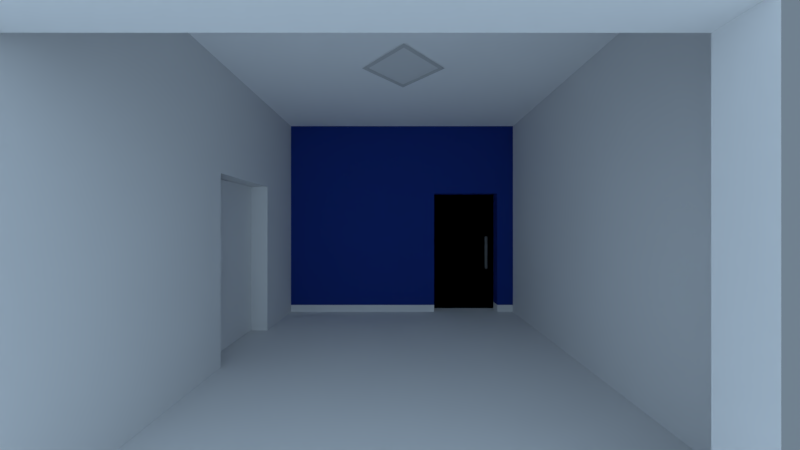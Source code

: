 # Source: game1.blend  (saved by Blender 2.79.7; exported with 4.5.12 LTS)
import bpy
from mathutils import Matrix  # noqa: F401  (used for matrix-valued properties, if any)

bpy.ops.wm.read_factory_settings(use_empty=True)
scene = bpy.context.scene
scene.name = 'Scene'

# ---- collections
col_collection_1_001 = bpy.data.collections.new('Collection 1.001'); scene.collection.children.link(col_collection_1_001)

# ---- materials (node trees are filled in below, after node groups)
mat_escritorio_pis = bpy.data.materials.new('escritorio_pis')
mat_escritorio_pis.alpha_threshold = 0.0
mat_escritorio_pis.use_transparent_shadow = False
mat_escritorio_pis.roughness = 0.5
mat_escritorio_pis.specular_intensity = 0.0
mat_escritorio_parede_externa = bpy.data.materials.new('escritorio_parede_externa')
mat_escritorio_parede_externa.alpha_threshold = 0.0
mat_escritorio_parede_externa.use_transparent_shadow = False
mat_escritorio_parede_externa.diffuse_color = (0.2765, 0.2765, 0.2765, 1.0)
mat_escritorio_parede_externa.roughness = 0.5
mat_escritorio_forro = bpy.data.materials.new('escritorio_forro')
mat_escritorio_forro.alpha_threshold = 0.0
mat_escritorio_forro.use_transparent_shadow = False
mat_escritorio_forro.preview_render_type = 'FLAT'
mat_escritorio_forro.diffuse_color = (1.0, 1.0, 1.0, 1.0)
mat_escritorio_forro.roughness = 0.5
mat_escritorio_forro.specular_intensity = 0.0
mat_escritorio_azul = bpy.data.materials.new('escritorio_azul')
mat_escritorio_azul.alpha_threshold = 0.0
mat_escritorio_azul.use_transparent_shadow = False
mat_escritorio_azul.diffuse_color = (0.01357, 0.03833, 0.2396, 1.0)
mat_escritorio_azul.roughness = 0.5
mat_escritorio_azul.specular_intensity = 0.2903
mat_escritorio_parede_interna = bpy.data.materials.new('escritorio_parede_interna')
mat_escritorio_parede_interna.alpha_threshold = 0.0
mat_escritorio_parede_interna.use_transparent_shadow = False
mat_escritorio_parede_interna.preview_render_type = 'FLAT'
mat_escritorio_parede_interna.roughness = 0.5
mat_escritorio_piso = bpy.data.materials.new('escritorio_piso')
mat_escritorio_piso.alpha_threshold = 0.0
mat_escritorio_piso.use_transparent_shadow = False
mat_escritorio_piso.roughness = 0.5
mat_porta_escritorio_normal = bpy.data.materials.new('porta_escritorio_normal')
mat_porta_escritorio_normal.alpha_threshold = 0.0
mat_porta_escritorio_normal.use_transparent_shadow = False
mat_porta_escritorio_normal.roughness = 0.5
mat_escritorio_porta_delizante_dr = bpy.data.materials.new('escritorio_porta_delizante_dr')
mat_escritorio_porta_delizante_dr.alpha_threshold = 0.0
mat_escritorio_porta_delizante_dr.use_transparent_shadow = False
mat_escritorio_porta_delizante_dr.diffuse_color = (0.0, 0.0, 0.0, 1.0)
mat_escritorio_porta_delizante_dr.roughness = 0.5
mat_puxador = bpy.data.materials.new('puxador')
mat_puxador.alpha_threshold = 0.0
mat_puxador.use_transparent_shadow = False
mat_puxador.diffuse_color = (0.147, 0.147, 0.147, 1.0)
mat_puxador.roughness = 0.5
mat_puxador.specular_intensity = 1.0
mat_escritorio_luminaria = bpy.data.materials.new('escritorio_luminaria')
mat_escritorio_luminaria.alpha_threshold = 0.0
mat_escritorio_luminaria.use_transparent_shadow = False
mat_escritorio_luminaria.diffuse_color = (0.6098, 0.6098, 0.6098, 1.0)
mat_escritorio_luminaria.roughness = 0.5
mat_escritorio_luminaria_branco = bpy.data.materials.new('escritorio_luminaria_branco')
mat_escritorio_luminaria_branco.alpha_threshold = 0.0
mat_escritorio_luminaria_branco.use_transparent_shadow = False
mat_escritorio_luminaria_branco.roughness = 0.5
mat_escritorio_luminaria_branco.specular_intensity = 1.0
mat_material = bpy.data.materials.new('Material')
mat_material.alpha_threshold = 0.0
mat_material.use_transparent_shadow = False
mat_material.diffuse_color = (0.8, 0.7599, 0.0, 1.0)
mat_material.roughness = 0.5
mat_ground = bpy.data.materials.new('Ground')
mat_ground.alpha_threshold = 0.0
mat_ground.use_transparent_shadow = False
mat_ground.diffuse_color = (0.02215, 0.02215, 0.02215, 1.0)
mat_ground.roughness = 0.5
mat_ground.line_color = (0.0, 0.0, 0.0, 1.0)
mat_cube = bpy.data.materials.new('Cube')
mat_cube.alpha_threshold = 0.0
mat_cube.use_transparent_shadow = False
mat_cube.diffuse_color = (0.1, 0.2, 0.8, 1.0)
mat_cube.roughness = 0.5
mat_cube.line_color = (0.0, 0.0, 0.0, 1.0)

# ---- material node trees

# ---- world
world_world = bpy.data.worlds.new('World'); scene.world = world_world
world_world.color = (0.5853, 0.7879, 1.0)
world_world.use_sun_shadow = False
world_world.sun_shadow_jitter_overblur = 0.0

# ---- cameras
cam_camera = bpy.data.cameras.new('Camera')
cam_camera.clip_end = 100.0
cam_camera.lens = 12.0
cam_camera.sensor_width = 32.0
cam_camera.sensor_height = 18.0
cam_camera.ortho_scale = 7.314
cam_camera.dof.focus_distance = 0.0
cam_camera.dof.aperture_fstop = 128.0

# ---- lights
light_sun_001 = bpy.data.lights.new('Sun.001', 'SUN')
light_sun_001.transmission_factor = 0.0
light_sun_001.angle = 0.1993
light_sun_001.energy = 1.0
light_sun_001.shadow_buffer_clip_start = 0.5
light_sun_001.shadow_soft_size = 0.1
light_sun_001.shadow_cascade_max_distance = 1000.0
light_point = bpy.data.lights.new('Point', 'SPOT')
light_point.transmission_factor = 0.0
light_point.energy = 1000.0
light_point.shadow_buffer_clip_start = 0.5
light_point.shadow_soft_size = 0.1
light_point.shadow_maximum_resolution = 0.006
light_point.use_absolute_resolution = True
light_point.use_square = True
light_point.spot_blend = 0.0
light_point.spot_size = 3.054
light_sun = bpy.data.lights.new('Sun', 'SPOT')
light_sun.transmission_factor = 0.0
light_sun.cutoff_distance = 45.0
light_sun.energy = 250.0
light_sun.shadow_buffer_clip_start = 1.001
light_sun.shadow_soft_size = 0.1
light_sun.shadow_maximum_resolution = 0.006
light_sun.use_absolute_resolution = True
light_sun.use_square = True
light_sun.spot_blend = 1.0
light_sun.spot_size = 3.054
light_lamp_002 = bpy.data.lights.new('Lamp.002', 'SUN')
light_lamp_002.transmission_factor = 0.0
light_lamp_002.cutoff_distance = 30.0
light_lamp_002.angle = 0.1993
light_lamp_002.energy = 1.0
light_lamp_002.shadow_buffer_clip_start = 1.001
light_lamp_002.shadow_soft_size = 0.1
light_lamp_002.shadow_cascade_max_distance = 1000.0

# ---- meshes
me_plane_001 = bpy.data.meshes.new('Plane.001')
me_plane_001.from_pydata([(0.06486, 0.03565, 0.0), (-0.06377, 0.03565, 0.0), (0.06486, -0.03565, 0.0), (-0.06377, -0.03565, 0.0), (-0.001648, -0.03565, 0.0), (-0.001648, 0.03565, 0.0), (-0.06377, 0.001043, 0.0), (0.06486, 0.001043, 0.0), (-0.06377, -0.0007423, 0.0), (-0.06006, 0.001043, 0.0), (-0.06006, -0.03359, 0.0), (-0.001648, -0.03359, 0.0), (0.06115, -0.03359, 0.0), (0.06115, 0.001043, 0.0), (0.06115, 0.03359, 0.0), (-0.001648, 0.03359, 0.0), (-0.06006, 0.03359, 0.0), (-0.001648, 0.001043, 0.0), (0.06486, -0.0007423, 0.0), (-0.06006, -0.0007423, 0.0), (0.06115, -0.0007423, 0.0), (-0.001648, -0.0007423, 0.0), (0.002642, -0.03565, 0.0), (0.002642, 0.03565, 0.0), (0.002642, -0.03359, 0.0), (0.002642, 0.03359, 0.0), (0.002642, 0.001043, 0.0), (0.002642, -0.0007423, 0.0), (-0.06377, -0.0007423, 3.205), (-0.06377, -0.03565, 3.205), (0.002642, -0.03565, 3.205), (0.06486, -0.03565, 3.205), (0.06486, 0.001043, 3.205), (0.06486, 0.03565, 3.205), (-0.001648, 0.03565, 3.205), (-0.06377, 0.03565, 3.205), (-0.001648, -0.03565, 3.205), (0.002642, 0.03565, 3.205), (0.06115, -0.03359, 3.205), (0.06115, -0.0007423, 3.205), (-0.06377, 0.001043, 3.205), (0.06486, -0.0007423, 3.205), (-0.06006, 0.001043, 3.205), (-0.06006, -0.0007423, 3.205), (-0.06006, -0.03359, 3.205), (0.002642, -0.03359, 3.205), (0.06115, 0.001043, 3.205), (0.06115, 0.03359, 3.205), (-0.001648, 0.03359, 3.205), (-0.06006, 0.03359, 3.205), (-0.001648, -0.03359, 3.205), (0.002642, 0.03359, 3.205), (-0.001648, 0.001043, 3.205), (-0.001648, -0.0007423, 3.205), (0.002642, 0.001043, 3.205), (0.002642, -0.0007423, 3.205), (-0.001648, 0.03565, 2.348), (-0.05132, 0.03565, 0.0), (-0.05132, 0.03565, 2.348), (-0.001648, 0.03359, 2.348), (-0.05132, 0.03359, 0.0), (-0.05132, 0.03359, 2.348), (-0.001648, 0.008825, 0.0), (-0.001648, 0.01819, 0.0), (-0.001648, 0.01819, 2.041), (-0.001648, 0.008825, 2.041), (0.002642, 0.008825, 0.0), (0.002642, 0.01819, 0.0), (0.002642, 0.01819, 2.041), (0.002642, 0.008825, 2.041), (-0.03931, 0.001043, 0.0), (-0.05594, 0.001043, 0.0), (-0.03931, 0.001043, 2.041), (-0.05594, 0.001043, 2.041), (-0.03931, -0.0007423, 0.0), (-0.05594, -0.0007423, 0.0), (-0.03931, -0.0007423, 2.041), (-0.05594, -0.0007423, 2.041), (-0.001648, -0.02453, 0.0), (-0.001648, -0.01517, 0.0), (-0.001648, -0.01517, 2.041), (-0.001648, -0.02453, 2.041), (0.002642, -0.02453, 0.0), (0.002642, -0.01517, 0.0), (0.002642, -0.02453, 2.041), (0.002642, -0.01517, 2.041), (-0.001648, 0.03359, 0.1162), (-0.001648, 0.01819, 0.1162), (-0.001648, 0.001043, 0.1162), (-0.001648, 0.008825, 0.1162), (-0.03931, 0.001043, 0.1162), (-0.06006, 0.001043, 0.1162), (-0.05594, 0.001043, 0.1162), (-0.06006, 0.03359, 0.1162), (-0.05132, 0.03359, 0.1162), (-0.001648, 0.01871, 0.1162), (-0.001648, 0.008229, 0.1162), (-0.001648, 0.01861, 2.084), (-0.001648, 0.008463, 2.081), (0.002642, 0.008189, 0.0), (0.002642, 0.01875, 0.0), (0.002642, 0.008282, 2.112), (0.002642, 0.01867, 2.104), (0.002642, 0.008198, 0.1162), (0.002642, 0.001043, 0.1162), (0.002642, 0.03359, 0.1162), (0.002642, 0.01874, 0.1162), (0.06115, 0.03359, 0.1162), (0.06115, 0.001043, 0.1162), (-0.001648, -0.0007423, 0.1162), (-0.06006, -0.0007423, 0.1162), (0.002642, -0.02453, 0.1162), (-0.05594, -0.0007423, 0.1162), (-0.03931, 0.001043, 0.1162), (-0.001648, -0.01517, 0.1162), (-0.05594, 0.001043, 0.1162), (-0.001648, -0.03359, 0.1162), (0.002642, -0.01517, 0.1162), (-0.03931, -0.0007423, 0.1162), (-0.001648, -0.02453, 0.1162), (-0.06006, -0.03359, 0.1162), (-0.001648, 0.01871, 0.0), (-0.001648, 0.008229, 0.0), (-0.001648, 0.03359, 0.03897), (-0.05132, 0.03359, 0.03897), (-0.001648, 0.03565, 0.03897), (-0.05132, 0.03565, 0.03897)], [], [(24, 12, 20, 27, 83, 82), (10, 11, 78, 79, 21, 74, 75, 19), (9, 16, 93, 91), (21, 79, 114, 109), (26, 13, 14, 25, 100, 67, 66, 99), (9, 71, 70, 17, 122, 62, 63, 121, 15, 60, 16), (23, 5, 56, 34, 37), (15, 121, 95, 86), (3, 4, 36, 29), (11, 10, 120, 116), (7, 0, 33, 32), (27, 20, 39, 55), (16, 60, 94, 93), (22, 2, 31, 30), (13, 26, 104, 108), (14, 13, 108, 107), (8, 3, 29, 28), (25, 14, 107, 105), (12, 24, 45, 38), (10, 19, 110, 120), (31, 41, 39, 38), (40, 28, 43, 42), (43, 53, 52, 42), (55, 39, 46, 54), (41, 32, 46, 39), (29, 36, 50, 44), (32, 33, 47, 46), (28, 29, 44, 43), (35, 40, 42, 49), (37, 34, 48, 51), (34, 35, 49, 48), (30, 31, 38, 45), (36, 30, 45, 50), (33, 37, 51, 47), (53, 55, 54, 52), (52, 54, 51, 48), (50, 45, 55, 53), (26, 99, 103, 104), (20, 12, 38, 39), (24, 82, 111, 84, 85, 117, 83, 27, 55, 45), (1, 6, 40, 35), (18, 7, 32, 41), (17, 70, 113, 90, 88), (2, 18, 41, 31), (19, 75, 112, 110), (4, 22, 30, 36), (6, 8, 28, 40), (0, 23, 37, 33), (56, 58, 57, 1, 35, 34), (56, 5, 15, 86, 59), (61, 94, 60, 57, 58), (56, 59, 61, 58), (15, 5, 125, 123), (62, 89, 65, 69, 66), (65, 64, 68, 69), (64, 87, 63, 67, 68), (63, 62, 66, 67), (73, 72, 76, 77), (71, 115, 112, 75), (72, 90, 113, 118, 76), (71, 75, 74, 70), (80, 85, 84, 81), (79, 78, 82, 83), (52, 42, 49, 48), (54, 51, 47, 46), (45, 55, 39, 38), (53, 50, 44, 43), (86, 95, 97, 98, 96, 88, 52, 48, 59), (88, 96, 122, 17), (88, 90, 72, 73, 92, 91, 42, 52), (91, 92, 115, 71, 9), (91, 93, 49, 42), (93, 94, 61, 59, 48, 49), (96, 98, 97, 95, 121, 63, 87, 64, 65, 89, 62, 122), (100, 106, 102, 101, 103, 99, 66, 69, 68, 67), (104, 103, 101, 102, 106, 105, 51, 54), (105, 106, 100, 25), (105, 107, 47, 51), (107, 108, 46, 47), (108, 104, 54, 46), (110, 112, 77, 76, 118, 109, 53, 43), (109, 118, 74, 21), (112, 115, 92, 73, 77), (118, 113, 70, 74), (120, 110, 43, 44), (116, 120, 44, 50), (109, 114, 80, 81, 119, 116, 50, 53), (116, 119, 78, 11), (79, 83, 117, 85, 80, 114), (81, 84, 111, 82, 78, 119), (124, 123, 125, 126), (60, 15, 123, 124), (5, 57, 126, 125), (57, 60, 124, 126)])
me_plane_001.polygons.foreach_set('material_index', [5, 5, 5, 5, 5, 5, 1, 5, 1, 5, 1, 0, 5, 1, 5, 5, 1, 5, 0, 5, 0, 0, 0, 0, 0, 0, 0, 0, 0, 0, 0, 0, 0, 0, 0, 0, 0, 5, 0, 0, 1, 1, 5, 1, 5, 1, 1, 1, 1, 0, 0, 0, 0, 4, 4, 4, 5, 3, 5, 3, 5, 0, 0, 2, 2, 0, 2, 4, 5, 3, 0, 4, 4, 4, 4, 0, 5, 0, 0, 0, 4, 5, 3, 5, 4, 4, 4, 5, 0, 0, 0, 5, 0, 0])
_uv = me_plane_001.uv_layers.new(name='UVMap')
_uv.uv.foreach_set('vector', [0.0, 0.0, 0.0, 0.0, 0.0, 0.0, 0.0, 0.0, 0.0, 0.0, 0.0, 0.0, 0.0, 0.0, 0.0, 0.0, 0.0, 0.0, 0.0, 0.0, 0.0, 0.0, 0.0, 0.0, 0.0, 0.0, 0.0, 0.0, 0.0, 0.0, 0.0, 0.0, 0.0, 0.0, 0.0, 0.0, 0.0, 0.0, 0.0, 0.0, 0.0, 0.0, 0.0, 0.0, 0.0, 0.0, 0.0, 0.0, 0.0, 0.0, 0.0, 0.0, 0.0, 0.0, 0.0, 0.0, 0.0, 0.0, 0.0, 0.0, 0.0, 0.0, 0.0, 0.0, 0.0, 0.0, 0.0, 0.0, 0.0, 0.0, 0.0, 0.0, 0.0, 0.0, 0.0, 0.0, 0.0, 0.0, 0.0, 0.0, 0.0, 0.0, 0.0, 0.0, 0.0, 0.0, 0.0, 0.0, 0.0, 0.0, 0.0, 0.0, 0.0, 0.0, 0.0, 0.0, 0.0, 0.0, 0.0, 0.0, 0.0, 0.0, 0.0, 0.0, 0.0, 0.0, 0.0, 0.0, 0.0, 0.0, 0.0, 0.0, 0.0, 0.0, 0.0, 0.0, 0.0, 0.0, 0.0, 0.0, 0.0, 0.0, 0.0, 0.0, 0.0, 0.0, 0.0, 0.0, 0.0, 0.0, 0.0, 0.0, 0.0, 0.0, 0.0, 0.0, 0.0, 0.0, 0.0, 0.0, 0.0, 0.0, 0.0, 0.0, 0.0, 0.0, 0.0, 0.0, 0.0, 0.0, 0.0, 0.0, 0.0, 0.0, 0.0, 0.0, 0.0, 0.0, 0.0, 0.0, 0.0, 0.0, 0.0, 0.0, 0.0, 0.0, 0.0, 0.0, 0.0, 0.0, 0.0, 0.0, 0.0, 0.0, 0.0, 0.0, 0.0, 0.0, 0.0, 0.0, 0.0, 0.0, 0.0, 0.0, 0.0, 0.0, 0.0, 0.0, 0.0, 0.0, 0.0, 0.0, 0.0, 0.0, 0.0, 0.0, 0.0, 0.0, 0.0, 0.0, 0.0, 0.0, 0.0, 0.0, 0.0, 0.0, 0.0, 0.0, 0.0, 0.0, 0.0, 0.0, 0.0, 0.0, 0.0, 0.0, 0.0, 0.0, 0.0, 0.0, 0.0, 0.0, 0.0, 0.0, 0.0, 0.0, 0.0, 0.0, 0.0, 0.0, 0.0, 0.0, 0.0, 0.0, 0.0, 0.0, 0.0, 0.0, 0.0, 0.0, 0.0, 0.0, 0.0, 0.0, 0.0, 0.0, 0.0, 0.0, 0.0, 0.0, 0.0, 0.0, 0.0, 0.0, 0.0, 0.0, 0.0, 0.0, 0.0, 0.0, 0.0, 0.0, 0.0, 0.0, 0.0, 0.0, 0.0, 0.0, 0.0, 0.0, 0.0, 0.0, 0.0, 0.0, 0.0, 0.0, 0.0, 0.0, 0.0, 0.0, 0.0, 0.0, 0.0, 0.0, 0.0, 0.0, 0.0, 0.0, 0.0, 0.0, 0.0, 0.0, 0.0, 0.0, 0.0, 0.0, 0.0, 0.0, 0.0, 0.0, 0.0, 0.0, 0.0, 0.0, 0.0, 0.0, 0.0, 0.0, 0.0, 0.0, 0.0, 0.0, 0.0, 0.0, 0.0, 0.0, 0.0, 0.0, 0.0, 0.0, 0.0, 0.0, 0.0, 0.0, 0.0, 0.0, 0.0, 0.0, 0.0, 0.0, 0.0, 0.0, 0.0, 0.0, 0.0, 0.0, 0.0, 0.0, 0.0, 0.0, 0.0, 0.0, 0.0, 0.0, 0.0, 0.0, 0.0, 0.0, 0.0, 0.0, 0.0, 0.0, 0.0, 0.0, 0.0, 0.0, 0.0, 0.0, 0.0, 0.0, 0.0, 0.0, 0.0, 0.0, 0.0, 0.0, 0.0, 0.0, 0.0, 0.0, 0.0, 0.0, 0.0, 0.0, 0.0, 0.0, 0.0, 0.0, 0.0, 0.0, 0.0, 0.0, 0.0, 0.0, 0.0, 0.0, 0.0, 0.0, 0.0, 0.0, 0.0, 0.0, 0.0, 0.0, 0.0, 0.0, 0.0, 0.0, 0.0, 0.0, 0.0, 0.0, 0.0, 0.0, 0.0, 0.0, 0.0, 0.0, 0.0, 0.0, 0.0, 0.0, 0.0, 0.0, 0.0, 0.0, 0.0, 0.0, 0.0, 0.0, 0.0, 0.0, 0.0, 0.0, 0.0, 0.0, 0.0, 0.0, 0.0, 0.0, 0.0, 0.0, 0.0, 0.0, 0.0, 0.0, 0.0, 0.0, 0.0, 0.0, 0.0, 0.0, 0.0, 0.0, 0.0, 0.0, 0.0, 0.0, 0.0, 0.0, 0.0, 0.0, 0.0, 0.0, 0.0, 0.0, 0.0, 0.0, 0.0, 0.0, 0.0, 0.0, 0.0, 0.0, 0.0, 0.0, 0.0, 0.0, 0.0, 0.0, 0.0, 0.0, 0.0, 0.0, 0.0, 0.0, 0.0, 0.0, 0.0, 0.0, 0.0, 0.0, 0.0, 0.0, 0.0, 0.0, 0.0, 0.0, 0.0, 0.0, 0.0, 0.0, 0.0, 0.0, 0.0, 0.0, 0.0, 0.0, 0.0, 0.0, 0.0, 0.0, 0.0, 0.0, 0.0, 0.0, 0.0, 0.0, 0.0, 0.0, 0.0, 0.0, 0.0, 0.0, 0.0, 0.0, 0.0, 0.0, 0.0, 0.0, 0.0, 0.0, 0.0, 0.0, 0.0, 0.0, 0.0, 0.0, 0.0, 0.0, 0.0, 0.0, 0.0, 0.0, 0.0, 0.0, 0.0, 0.0, 0.0, 0.0, 0.0, 0.0, 0.0, 0.0, 0.0, 0.0, 0.0, 0.0, 0.0, 0.0, 0.0, 0.0, 0.0, 0.0, 0.0, 0.0, 0.0, 0.0, 0.0, 0.0, 0.0, 0.0, 0.0, 0.0, 0.0, 0.0, 0.0, 0.0, -5.622, 0.4263, 0.4263, -5.622, 6.622, 0.5737, 0.5737, 6.622, 0.0, 0.0, 0.0, 0.0, 0.0, 0.0, 0.0, 0.0, 0.0, 0.0, 0.0, 0.0, 0.0, 0.0, 0.0, 0.0, 0.0, 0.0, 0.0, 0.0, 0.0, 0.0, 0.0, 0.0, 0.0, 0.0, 0.0, 0.0, 0.0, 0.0, 0.0, 0.0, 0.0, 0.0, 0.0, 0.0, 0.0, 0.0, 0.0, 0.0, 0.0, 0.0, 0.0, 0.0, 0.0, 0.0, 0.0, 0.0, 0.0, 0.0, 0.0, 0.0, 0.0, 0.0, 0.0, 0.0, 0.0, 0.0, 0.0, 0.0, 0.0, 0.0, 0.0, 0.0, 0.0, 0.0, 0.0, 0.0, 0.0, 0.0, 0.0, 0.0, 0.0, 0.0, 0.0, 0.0, 0.0, 0.0, 0.0, 0.0, 0.0, 0.0, 0.0, 0.0, 0.0, 0.0, 0.0, 0.0, 0.0, 0.0, 0.0, 0.0, 0.0, 0.0, 0.0, 0.0, 0.0, 0.0, 0.0, 0.0, 0.0, 0.0, 0.0, 0.0, 0.0, 0.0, 0.0, 0.0, 0.0, 0.0, 0.0, 0.0, 0.0, 0.0, 0.0, 0.0, 0.0, 0.0, 0.0, 0.0, 0.0, 0.0, 0.0, 0.0, 0.0, 0.0, 0.0, 0.0, 0.0, 0.0, 0.0, 0.0, 0.0, 0.0, 0.0, 0.0, 0.0, 0.0, 0.0, 0.0, 0.0, 0.0, 0.0, 0.0, 0.0, 0.0, 0.0, 0.0, 0.0, 0.0, 0.0, 0.0, 0.0, 0.0, 0.0, 0.0, 0.0, 0.0, 0.0, 0.0, 0.0, 0.0, 0.0, 0.0, 0.0, 0.0, 0.0, 0.0, 0.0, 0.0, 0.0, 0.0, 0.0, 0.0, 0.0, 0.0, 0.0, 0.0, 0.0, 0.0, 0.0, 0.0, 0.0, 0.0, 0.0, 0.0, 0.0, 0.0, 0.0, 0.0, 0.0, 0.0, 0.0, 0.0, 0.0, 0.0, 0.0, 0.0, 0.0, 0.0, 0.0, 0.0, 0.0, 0.0, 0.0, 0.0, 0.0, 0.0, 0.0, 0.0, 0.0, 0.0, 0.0, 0.0, 0.0, 0.0, 0.0, 0.0, 0.0, 0.0, 0.0, 0.0, 0.0, 0.0, 0.0, 0.0, 0.0, 0.0, 0.0, 0.0, 0.0, 0.0, 0.0, 0.0, 0.0, 0.0, 0.0, 0.0, 0.0, 0.0, 0.0, 0.0, 0.0, 0.0, 0.0, 0.0, 0.0, 0.0, 0.0, 0.0, 0.0, 0.0, 0.0, 0.0, 0.0, 0.0, 0.0, 0.0, 0.0, 0.0, 0.0, 0.0, 0.0, 0.0, 0.0, 0.0, 0.0, 0.0, 0.0, 0.0, 0.0, 0.0, 0.0, 0.0, 0.0, 0.0, 0.0, 0.0, 0.0, 0.0, 0.0, 0.0, 0.0, 0.0, 0.0, 0.0, 0.0, 0.0, 0.0, 0.0, 0.0, 0.0, 0.0, 0.0, 0.0, 0.0, 0.0, 0.0, 0.0, 0.0, 0.0, 0.0, 0.0, 0.0, 0.0, 0.0, 0.0, 0.0, 0.0, 0.0, 0.0, 0.0, 0.0, 0.0, 0.0, 0.0, 0.0, 0.0, 0.0, 0.0, 0.0, 0.0, 0.0, 0.0, 0.0, 0.0])
_uv.active_render = True
_uv = me_plane_001.uv_layers.new(name='UVMap.001')
_uv.uv.foreach_set('vector', [0.0, 0.0, 0.0, 0.0, 0.0, 0.0, 0.0, 0.0, 0.0, 0.0, 0.0, 0.0, 0.0, 0.0, 0.0, 0.0, 0.0, 0.0, 0.0, 0.0, 0.0, 0.0, 0.0, 0.0, 0.0, 0.0, 0.0, 0.0, 0.0, 0.0, 0.0, 0.0, 0.0, 0.0, 0.0, 0.0, 0.0, 0.0, 0.0, 0.0, 0.0, 0.0, 0.0, 0.0, 0.0, 0.0, 0.0, 0.0, 0.0, 0.0, 0.0, 0.0, 0.0, 0.0, 0.0, 0.0, 0.0, 0.0, 0.0, 0.0, 0.0, 0.0, 0.0, 0.0, 0.0, 0.0, 0.0, 0.0, 0.0, 0.0, 0.0, 0.0, 0.0, 0.0, 0.0, 0.0, 0.0, 0.0, 0.0, 0.0, 0.0, 0.0, 0.0, 0.0, 0.0, 0.0, 0.0, 0.0, 0.0, 0.0, 0.0, 0.0, 0.0, 0.0, 0.0, 0.0, 0.0, 0.0, 0.0, 0.0, 0.0, 0.0, 0.0, 0.0, 0.0, 0.0, 0.0, 0.0, 0.0, 0.0, 0.0, 0.0, 0.0, 0.0, 0.0, 0.0, 0.0, 0.0, 0.0, 0.0, 0.0, 0.0, 0.0, 0.0, 0.0, 0.0, 0.0, 0.0, 0.0, 0.0, 0.0, 0.0, 0.0, 0.0, 0.0, 0.0, 0.0, 0.0, 0.0, 0.0, 0.0, 0.0, 0.0, 0.0, 0.0, 0.0, 0.0, 0.0, 0.0, 0.0, 0.0, 0.0, 0.0, 0.0, 0.0, 0.0, 0.0, 0.0, 0.0, 0.0, 0.0, 0.0, 0.0, 0.0, 0.0, 0.0, 0.0, 0.0, 0.0, 0.0, 0.0, 0.0, 0.0, 0.0, 0.0, 0.0, 0.0, 0.0, 0.0, 0.0, 0.0, 0.0, 0.0, 0.0, 0.0, 0.0, 0.0, 0.0, 0.0, 0.0, 0.0, 0.0, 0.0, 0.0, 0.0, 0.0, 0.0, 0.0, 0.0, 0.0, 0.0, 0.0, 0.0, 0.0, 0.0, 0.0, 0.0, 0.0, 0.0, 0.0, 0.0, 0.0, 0.0, 0.0, 0.0, 0.0, 0.0, 0.0, 0.0, 0.0, 0.0, 0.0, 0.0, 0.0, 0.0, 0.0, 0.0, 0.0, 0.0, 0.0, 0.0, 0.0, 0.0, 0.0, 0.0, 0.0, 0.0, 0.0, 0.0, 0.0, 0.0, 0.0, 0.0, 0.0, 0.0, 0.0, 0.0, 0.0, 0.0, 0.0, 0.0, 0.0, 0.0, 0.0, 0.0, 0.0, 0.0, 0.0, 0.0, 0.0, 0.0, 0.0, 0.0, 0.0, 0.0, 0.0, 0.0, 0.0, 0.0, 0.0, 0.0, 0.0, 0.0, 0.0, 0.0, 0.0, 0.0, 0.0, 0.0, 0.0, 0.0, 0.0, 0.0, 0.0, 0.0, 0.0, 0.0, 0.0, 0.0, 0.0, 0.0, 0.0, 0.0, 0.0, 0.0, 0.0, 0.0, 0.0, 0.0, 0.0, 0.0, 0.0, 0.0, 0.0, 0.0, 0.0, 0.0, 0.0, 0.0, 0.0, 0.0, 0.0, 0.0, 0.0, 0.0, 0.0, 0.0, 0.0, 0.0, 0.0, 0.0, 0.0, 0.0, 0.0, 0.0, 0.0, 0.0, 0.0, 0.0, 0.0, 0.0, 0.0, 0.0, 0.0, 0.0, 0.0, 0.0, 0.0, 0.0, 0.0, 0.0, 0.0, 0.0, 0.0, 0.0, 0.0, 0.0, 0.0, 0.0, 0.0, 0.0, 0.0, 0.0, 0.0, 0.0, 0.0, 0.0, 0.0, 0.0, 0.0, 0.0, 0.0, 0.0, 0.0, 0.0, 0.0, 0.0, 0.0, 0.0, 0.0, 0.0, 0.0, 0.0, 0.0, 0.0, 0.0, 0.0, 0.0, 0.0, 0.0, 0.0, 0.0, 0.0, 0.0, 0.0, 0.0, 0.0, 0.0, 0.0, 0.0, 0.0, 0.0, 0.0, 0.0, 0.0, 0.0, 0.0, 0.0, 0.0, 0.0, 0.0, 0.0, 0.0, 0.0, 0.0, 0.0, 0.0, 0.0, 0.0, 0.0, 0.0, 0.0, 0.0, 0.0, 0.0, 0.0, 0.0, 0.0, 0.0, 0.0, 0.0, 0.0, 0.0, 0.0, 0.0, 0.0, 0.0, 0.0, 0.0, 0.0, 0.0, 0.0, 0.0, 0.0, 0.0, 0.0, 0.0, 0.0, 0.0, 0.0, 0.0, 0.0, 0.0, 0.0, 0.0, 0.0, 0.0, 0.0, 0.0, 0.0, 0.0, 0.0, 0.0, 0.0, 0.0, 0.0, 0.0, 0.0, 0.0, 0.0, 0.0, 0.0, 0.0, 0.0, 0.0, 0.0, 0.0, 0.0, 0.0, 0.0, 0.0, 0.0, 0.0, 0.0, 0.0, 0.0, 0.0, 0.0, 0.0, 0.0, 0.0, 0.0, 0.0, 0.0, 0.0, 0.0, 0.0, 0.0, 0.0, 0.0, 0.0, 0.0, 0.0, 0.0, 0.0, 0.0, 0.0, 0.0, 0.0, 0.0, 0.0, 0.0, 0.0, 0.0, 0.0, 0.0, 0.0, 0.0, 0.0, 0.0, 0.0, 0.0, 0.0, 0.0, 0.0, 0.0, 0.0, 0.0, 0.0, 0.0, 0.0, 0.0, 0.0, 0.0, 0.0, 0.0, 0.0, 0.0, 0.0, 0.0, 0.0, 0.0, 0.0, 0.0, 0.0, 0.0, 0.0, 0.0, 0.0, 0.0, 0.0, 0.0, 0.0, 0.0, 0.0, 0.0, 0.0, 0.0, 0.0, 0.0, 0.0, 0.0, 0.0, 0.0, 0.0, 0.0, 0.0, 0.0, 0.0, 0.0, 0.0, 0.0, 0.0, 0.0, 0.0, 0.0, 0.0, 0.0, -5.622, 0.4263, 0.4263, -5.622, 6.622, 0.5737, 0.5737, 6.622, 0.0, 0.0, 0.0, 0.0, 0.0, 0.0, 0.0, 0.0, 0.0, 0.0, 0.0, 0.0, 0.0, 0.0, 0.0, 0.0, 0.0, 0.0, 0.0, 0.0, 0.0, 0.0, 0.0, 0.0, 0.0, 0.0, 0.0, 0.0, 0.0, 0.0, 0.0, 0.0, 0.0, 0.0, 0.0, 0.0, 0.0, 0.0, 0.0, 0.0, 0.0, 0.0, 0.0, 0.0, 0.0, 0.0, 0.0, 0.0, 0.0, 0.0, 0.0, 0.0, 0.0, 0.0, 0.0, 0.0, 0.0, 0.0, 0.0, 0.0, 0.0, 0.0, 0.0, 0.0, 0.0, 0.0, 0.0, 0.0, 0.0, 0.0, 0.0, 0.0, 0.0, 0.0, 0.0, 0.0, 0.0, 0.0, 0.0, 0.0, 0.0, 0.0, 0.0, 0.0, 0.0, 0.0, 0.0, 0.0, 0.0, 0.0, 0.0, 0.0, 0.0, 0.0, 0.0, 0.0, 0.0, 0.0, 0.0, 0.0, 0.0, 0.0, 0.0, 0.0, 0.0, 0.0, 0.0, 0.0, 0.0, 0.0, 0.0, 0.0, 0.0, 0.0, 0.0, 0.0, 0.0, 0.0, 0.0, 0.0, 0.0, 0.0, 0.0, 0.0, 0.0, 0.0, 0.0, 0.0, 0.0, 0.0, 0.0, 0.0, 0.0, 0.0, 0.0, 0.0, 0.0, 0.0, 0.0, 0.0, 0.0, 0.0, 0.0, 0.0, 0.0, 0.0, 0.0, 0.0, 0.0, 0.0, 0.0, 0.0, 0.0, 0.0, 0.0, 0.0, 0.0, 0.0, 0.0, 0.0, 0.0, 0.0, 0.0, 0.0, 0.0, 0.0, 0.0, 0.0, 0.0, 0.0, 0.0, 0.0, 0.0, 0.0, 0.0, 0.0, 0.0, 0.0, 0.0, 0.0, 0.0, 0.0, 0.0, 0.0, 0.0, 0.0, 0.0, 0.0, 0.0, 0.0, 0.0, 0.0, 0.0, 0.0, 0.0, 0.0, 0.0, 0.0, 0.0, 0.0, 0.0, 0.0, 0.0, 0.0, 0.0, 0.0, 0.0, 0.0, 0.0, 0.0, 0.0, 0.0, 0.0, 0.0, 0.0, 0.0, 0.0, 0.0, 0.0, 0.0, 0.0, 0.0, 0.0, 0.0, 0.0, 0.0, 0.0, 0.0, 0.0, 0.0, 0.0, 0.0, 0.0, 0.0, 0.0, 0.0, 0.0, 0.0, 0.0, 0.0, 0.0, 0.0, 0.0, 0.0, 0.0, 0.0, 0.0, 0.0, 0.0, 0.0, 0.0, 0.0, 0.0, 0.0, 0.0, 0.0, 0.0, 0.0, 0.0, 0.0, 0.0, 0.0, 0.0, 0.0, 0.0, 0.0, 0.0, 0.0, 0.0, 0.0, 0.0, 0.0, 0.0, 0.0, 0.0, 0.0, 0.0, 0.0, 0.0, 0.0, 0.0, 0.0, 0.0, 0.0, 0.0, 0.0, 0.0, 0.0, 0.0, 0.0, 0.0, 0.0, 0.0, 0.0, 0.0, 0.0, 0.0, 0.0, 0.0, 0.0, 0.0, 0.0, 0.0, 0.0, 0.0, 0.0, 0.0, 0.0, 0.0, 0.0, 0.0, 0.0, 0.0, 0.0, 0.0, 0.0, 0.0, 0.0, 0.0, 0.0, 0.0, 0.0, 0.0, 0.0, 0.0, 0.0])
_uv = me_plane_001.uv_layers.new(name='UVMap.002')
_uv.uv.foreach_set('vector', [0.0, 0.0, 0.0, 0.0, 0.0, 0.0, 0.0, 0.0, 0.0, 0.0, 0.0, 0.0, 2.399, -1.399, 2.399, 2.399, 1.367, 2.399, 0.269, 2.399, -1.399, 2.399, -1.399, -0.05005, -1.399, -1.132, -1.399, -1.399, 0.255, -3.458, 0.255, -5.594, 0.4994, -5.594, 0.4994, -3.458, 0.4994, -0.3473, 0.4994, 0.5995, 0.255, 0.5995, 0.255, -0.3473, -1.286, 2.286, -1.286, -1.286, 2.286, -1.286, 2.286, 2.286, 0.6574, 2.286, 0.5959, 2.286, -0.4319, 2.286, -0.5017, 2.286, 2.254, -1.254, 2.254, -1.007, 2.254, -0.007933, 2.254, 2.254, 1.479, 2.254, 1.415, 2.254, 0.4058, 2.254, 0.3493, 2.254, -1.254, 2.254, -1.254, -0.7294, -1.254, -1.254, 0.0, 0.0, 0.0, 0.0, 0.0, 0.0, 0.0, 0.0, 0.0, 0.0, 0.255, -6.906, 0.255, -5.929, 0.01064, -5.929, 0.01064, -6.906, 0.0, 0.0, 0.0, 0.0, 0.0, 0.0, 0.0, 0.0, 0.01064, 0.3755, 0.01064, -3.458, 0.255, -3.458, 0.255, 0.3755, 0.0, 0.0, 0.0, 0.0, 0.0, 0.0, 0.0, 0.0, 0.0, 0.0, 0.0, 0.0, 0.0, 0.0, 0.0, 0.0, 0.255, 1.758, 0.255, 1.185, 0.4994, 1.185, 0.4994, 1.758, 0.0, 0.0, 0.0, 0.0, 0.0, 0.0, 0.0, 0.0, 0.255, 0.3755, 0.255, 4.215, 0.01064, 4.215, 0.01064, 0.3755, 0.4994, -3.458, 0.4994, -1.322, 0.255, -1.322, 0.255, -3.458, 0.0, 0.0, 0.0, 0.0, 0.0, 0.0, 0.0, 0.0, 0.255, 4.215, 0.255, 8.055, 0.01064, 8.055, 0.01064, 4.215, 0.0, 0.0, 0.0, 0.0, 0.0, 0.0, 0.0, 0.0, 0.255, 5.584, 0.255, 3.428, 0.4994, 3.428, 0.4994, 5.584, 0.0, 0.0, 0.0, 0.0, 0.0, 0.0, 0.0, 0.0, 0.0, 0.0, 0.0, 0.0, 0.0, 0.0, 0.0, 0.0, 0.0, 0.0, 0.0, 0.0, 0.0, 0.0, 0.0, 0.0, 0.0, 0.0, 0.0, 0.0, 0.0, 0.0, 0.0, 0.0, 0.0, 0.0, 0.0, 0.0, 0.0, 0.0, 0.0, 0.0, 0.0, 0.0, 0.0, 0.0, 0.0, 0.0, 0.0, 0.0, 0.0, 0.0, 0.0, 0.0, 0.0, 0.0, 0.0, 0.0, 0.0, 0.0, 0.0, 0.0, 0.0, 0.0, 0.0, 0.0, 0.0, 0.0, 0.0, 0.0, 0.0, 0.0, 0.0, 0.0, 0.0, 0.0, 0.0, 0.0, 0.0, 0.0, 0.0, 0.0, 0.0, 0.0, 0.0, 0.0, 0.0, 0.0, 0.0, 0.0, 0.0, 0.0, 0.0, 0.0, 0.0, 0.0, 0.0, 0.0, 0.0, 0.0, 0.0, 0.0, 0.0, 0.0, 0.0, 0.0, 0.0, 0.0, 0.0, 0.0, 0.0, 0.0, 0.0, 0.0, 0.0, 0.0, 0.0, 0.0, 0.0, 0.0, 0.0, 0.0, 0.0, 0.0, 0.0, 0.0, 0.0, 0.0, 0.0, 0.0, 0.0, 0.0, 0.0, 0.0, 0.0, 0.0, 0.0, 0.0, 0.4994, 2.23, 0.4994, 2.699, 0.255, 2.7, 0.255, 2.23, 0.0, 0.0, 0.0, 0.0, 0.0, 0.0, 0.0, 0.0, 0.0, 0.0, 0.0, 0.0, 0.0, 0.0, 0.0, 0.0, 0.0, 0.0, 0.0, 0.0, 0.0, 0.0, 0.0, 0.0, 0.0, 0.0, 0.0, 0.0, 0.0, 0.0, 0.0, 0.0, 0.0, 0.0, 0.0, 0.0, 0.0, 0.0, 0.0, 0.0, 0.0, 0.0, 0.0, 0.0, 0.255, -5.929, 0.255, -3.458, 0.01064, -3.458, 0.01064, -3.458, 0.01064, -5.929, 0.0, 0.0, 0.0, 0.0, 0.0, 0.0, 0.0, 0.0, 0.255, -7.176, 0.255, -6.906, 0.01064, -6.906, 0.01064, -7.176, 0.0, 0.0, 0.0, 0.0, 0.0, 0.0, 0.0, 0.0, 0.0, 0.0, 0.0, 0.0, 0.0, 0.0, 0.0, 0.0, 0.0, 0.0, 0.0, 0.0, 0.0, 0.0, 0.0, 0.0, 0.0, 0.0, 0.0, 0.0, 0.0, 0.0, 0.0, 0.0, 0.0, 0.0, 0.0, 0.0, 0.0, 0.0, 0.0, 0.0, 0.0, 0.0, 0.0, 0.0, 0.0, 0.0, 0.0, 0.0, 0.0, 0.0, 0.0, 0.0, 0.0, 0.0, 0.0, 0.0, 0.0, 0.0, 0.0, 0.0, 0.0, 0.0, 0.0, 0.0, 0.0, 0.0, 0.0, 0.0, 0.0, 0.0, 0.0, 0.0, 1.545, 0.905, 1.545, 0.8573, 1.545, 0.06599, 2.192, 0.06599, 2.192, 0.905, 2.192, 0.06984, 2.192, 0.06599, 2.839, 0.06599, 2.839, 0.06984, 1.545, 0.06599, 1.545, 0.8573, 1.545, 0.905, 0.898, 0.905, 0.8979, 0.06599, 0.3501, 1.096, 0.3501, 0.07305, 0.6783, 0.07305, 0.6783, 1.096, 0.0, 0.0, 0.0, 0.0, 0.0, 0.0, 0.0, 0.0, 0.255, 2.7, 0.4994, 2.7, 0.4994, 2.817, 0.255, 2.817, 0.0, 0.0, 0.0, 0.0, 0.0, 0.0, 0.0, 0.0, 0.0, 0.0, 0.6401, 1.123, 0.4081, 1.123, 0.4081, 0.05354, 0.6401, 0.05354, 0.0, 0.0, 0.0, 0.0, 0.0, 0.0, 0.0, 0.0, 0.0, 0.0, 0.0, 0.0, 0.0, 0.0, 0.0, 0.0, -5.622, 0.4263, 0.4263, -5.622, 6.622, 0.5737, 0.5737, 6.622, 0.5, 6.714, -5.714, 0.5, 0.5, -5.714, 6.714, 0.5, 0.0, 0.0, 0.0, 0.0, 0.0, 0.0, 0.0, 0.0, 0.5, -4.698, 5.698, 0.5, 0.5, 5.698, -4.698, 0.5, 0.007877, -0.3114, 0.4531, -0.3114, 0.4562, 0.6906, 0.7599, 0.6891, 0.7669, -0.3114, 0.9819, -0.3114, 0.9819, 1.262, 0.007877, 1.262, 0.00788, 0.8251, 0.4994, 1.758, 0.4994, 2.23, 0.255, 2.23, 0.255, 1.758, 0.0, 0.0, 0.0, 0.0, 0.0, 0.0, 0.0, 0.0, 0.0, 0.0, 0.0, 0.0, 0.0, 0.0, 0.0, 0.0, 0.0, 0.0, 0.0, 0.0, 0.0, 0.0, 0.0, 0.0, 0.0, 0.0, 0.008655, -0.5764, 0.9892, -0.5764, 0.9892, 1.007, 0.008655, 1.007, 0.0005757, -0.01185, 0.1499, -0.01185, 0.1499, 1.009, 0.9994, 1.009, 0.9994, 1.401, 0.0005821, 1.401, 0.8979, 0.1137, 0.8639, 0.9213, -0.6666, 0.9225, -0.6833, 0.1137, -0.6834, 0.06599, -0.6043, 0.06599, -0.6043, 0.1137, -0.6031, 0.905, 0.8092, 0.905, 0.8081, 0.1137, 0.808, 0.06599, 0.8979, 0.06599, -2.276, 0.934, -2.275, 0.8863, -2.264, 0.06905, -0.6974, 0.06599, -0.6847, 0.8863, -0.6834, 0.934, -0.7793, 0.934, -0.7794, 0.09497, -2.192, 0.09497, -2.192, 0.934, 0.0, 0.0, 0.0, 0.0, 0.0, 0.0, 0.0, 0.0, 0.0, 0.0, 0.0, 0.0, 0.0, 0.0, 0.0, 0.0, 0.255, -0.3473, 0.255, -1.322, 0.4994, -1.321, 0.4994, -0.3473, 0.0, 0.0, 0.0, 0.0, 0.0, 0.0, 0.0, 0.0, 0.0, 0.0, 0.0, 0.0, 0.0, 0.0, 0.0, 0.0, 0.0, 0.0, 0.0, 0.0, 0.0, 0.0, 0.0, 0.0, -0.0042, 0.004381, 0.06594, 0.004381, 0.06594, 1.031, 0.3495, 1.031, 0.3495, 0.004381, 0.9917, 0.004381, 0.9917, 1.651, -0.004195, 1.651, 0.255, 8.055, 0.255, 5.584, 0.4994, 5.584, 0.4994, 8.055, 0.0, 0.0, 0.0, 0.0, 0.0, 0.0, 0.0, 0.0, 0.0, 0.0, 0.255, 2.934, 0.255, 2.817, 0.4994, 2.817, 0.4994, 2.934, 0.005154, 0.004754, 0.9889, 0.004754, 0.9889, 1.754, 0.005154, 1.754, 0.9791, 1.712, 0.002109, 1.712, 0.002113, -0.02289, 0.9791, -0.02289, -0.002584, -0.009969, 0.4334, -0.009969, 0.4334, 0.9719, 0.7203, 0.9719, 0.7203, -0.009969, 0.9901, -0.009969, 0.9901, 1.566, -0.002569, 1.566, 0.255, 1.185, 0.255, 0.5995, 0.4994, 0.5995, 0.4994, 1.185, 0.0, 0.0, 0.0, 0.0, 0.0, 0.0, 0.0, 0.0, 0.0, 0.0, 0.0, 0.0, 0.0, 0.0, 0.0, 0.0, 0.0, 0.0, 0.0, 0.0, 0.0, 0.0, 0.0, 0.0, 0.0, 0.0, 0.0, 0.0, 0.0, 0.0, 0.0, 0.0, -1.254, -0.7294, -1.254, 2.254, -1.254, 2.254, -1.254, -0.7294, 0.0, 0.0, 0.0, 0.0, 0.0, 0.0, 0.0, 0.0, 0.0, 0.0, 0.0, 0.0, 0.0, 0.0, 0.0, 0.0])
me_plane_001.materials.append(mat_escritorio_pis)
me_plane_001.materials.append(None)
me_plane_001.materials.append(None)
me_plane_001.materials.append(None)
me_plane_001.materials.append(None)
me_plane_001.materials.append(None)
me_plane_001.use_remesh_preserve_volume = False
me_plane_001.use_remesh_preserve_attributes = False
me_plane_001.use_mirror_vertex_groups = False
me_plane_001.update()
me_cube_005 = bpy.data.meshes.new('Cube.005')
me_cube_005.from_pydata([(-0.00135, 0.001279, -1.0), (-0.00135, 0.001279, 1.0), (-0.00135, -0.09141, -1.0), (-0.00135, -0.09141, 1.0), (2.083, 0.001279, -1.0), (2.083, 0.001279, 1.0), (2.083, -0.09141, -1.0), (2.083, -0.09141, 1.0)], [], [(0, 2, 3, 1), (2, 6, 7, 3), (6, 4, 5, 7), (4, 0, 1, 5), (2, 0, 4, 6), (7, 5, 1, 3)])
me_cube_005.materials.append(None)
me_cube_005.materials.append(None)
me_cube_005.use_remesh_preserve_volume = False
me_cube_005.use_remesh_preserve_attributes = False
me_cube_005.use_mirror_vertex_groups = False
me_cube_005.update()
me_cube_003 = bpy.data.meshes.new('Cube.003')
me_cube_003.from_pydata([(-0.00135, 0.001279, -1.0), (-0.00135, 0.001279, 1.0), (-0.00135, -0.09141, -1.0), (-0.00135, -0.09141, 1.0), (2.083, 0.001279, -1.0), (2.083, 0.001279, 1.0), (2.083, -0.09141, -1.0), (2.083, -0.09141, 1.0)], [], [(0, 2, 3, 1), (2, 6, 7, 3), (6, 4, 5, 7), (4, 0, 1, 5), (2, 0, 4, 6), (7, 5, 1, 3)])
me_cube_003.materials.append(None)
me_cube_003.materials.append(None)
me_cube_003.use_remesh_preserve_volume = False
me_cube_003.use_remesh_preserve_attributes = False
me_cube_003.use_mirror_vertex_groups = False
me_cube_003.update()
me_cube_004 = bpy.data.meshes.new('Cube.004')
me_cube_004.from_pydata([(-0.00135, 0.01385, -1.0), (-0.00135, 0.01385, 1.0), (-0.00135, -0.01727, -1.0), (-0.00135, -0.01727, 1.0), (2.2, 0.01385, -1.0), (2.2, 0.01385, 1.0), (2.2, -0.01727, -1.0), (2.2, -0.01727, 1.0), (1.978, -0.09832, -0.2609), (1.978, -0.09832, 0.2343), (1.977, -0.1073, -0.2609), (1.977, -0.1073, 0.2343), (1.975, -0.116, -0.2609), (1.975, -0.116, 0.2343), (1.97, -0.124, -0.2609), (1.97, -0.124, 0.2343), (1.965, -0.1309, -0.2609), (1.965, -0.1309, 0.2343), (1.958, -0.1367, -0.2609), (1.958, -0.1367, 0.2343), (1.95, -0.1409, -0.2609), (1.95, -0.1409, 0.2343), (1.941, -0.1436, -0.2609), (1.941, -0.1436, 0.2343), (1.932, -0.1445, -0.2609), (1.932, -0.1445, 0.2343), (1.923, -0.1436, -0.2609), (1.923, -0.1436, 0.2343), (1.914, -0.1409, -0.2609), (1.914, -0.1409, 0.2343), (1.906, -0.1367, -0.2609), (1.906, -0.1367, 0.2343), (1.899, -0.1309, -0.2609), (1.899, -0.1309, 0.2343), (1.894, -0.124, -0.2609), (1.894, -0.124, 0.2343), (1.889, -0.116, -0.2609), (1.889, -0.116, 0.2343), (1.887, -0.1073, -0.2609), (1.887, -0.1073, 0.2343), (1.886, -0.09832, -0.2609), (1.886, -0.09832, 0.2343), (1.887, -0.08932, -0.2609), (1.887, -0.08932, 0.2343), (1.889, -0.08067, -0.2609), (1.889, -0.08067, 0.2343), (1.894, -0.07269, -0.2609), (1.894, -0.07269, 0.2343), (1.899, -0.0657, -0.2609), (1.899, -0.0657, 0.2343), (1.906, -0.05997, -0.2609), (1.906, -0.05997, 0.2343), (1.914, -0.05571, -0.2609), (1.914, -0.05571, 0.2343), (1.923, -0.05308, -0.2609), (1.923, -0.05308, 0.2343), (1.932, -0.05219, -0.2609), (1.932, -0.05219, 0.2343), (1.941, -0.05308, -0.2609), (1.941, -0.05308, 0.2343), (1.95, -0.05571, -0.2609), (1.95, -0.05571, 0.2343), (1.958, -0.05997, -0.2609), (1.958, -0.05997, 0.2343), (1.965, -0.0657, -0.2609), (1.965, -0.0657, 0.2343), (1.97, -0.0727, -0.2609), (1.97, -0.0727, 0.2343), (1.975, -0.08067, -0.2609), (1.975, -0.08067, 0.2343), (1.977, -0.08932, -0.2609), (1.977, -0.08932, 0.2343)], [], [(0, 2, 3, 1), (2, 6, 7, 3), (6, 4, 5, 7), (4, 0, 1, 5), (2, 0, 4, 6), (7, 5, 1, 3), (8, 9, 11, 10), (10, 11, 13, 12), (12, 13, 15, 14), (14, 15, 17, 16), (16, 17, 19, 18), (18, 19, 21, 20), (20, 21, 23, 22), (22, 23, 25, 24), (24, 25, 27, 26), (26, 27, 29, 28), (28, 29, 31, 30), (30, 31, 33, 32), (32, 33, 35, 34), (34, 35, 37, 36), (36, 37, 39, 38), (38, 39, 41, 40), (40, 41, 43, 42), (42, 43, 45, 44), (44, 45, 47, 46), (46, 47, 49, 48), (48, 49, 51, 50), (50, 51, 53, 52), (52, 53, 55, 54), (54, 55, 57, 56), (56, 57, 59, 58), (58, 59, 61, 60), (60, 61, 63, 62), (62, 63, 65, 64), (64, 65, 67, 66), (66, 67, 69, 68), (11, 9, 71, 69, 67, 65, 63, 61, 59, 57, 55, 53, 51, 49, 47, 45, 43, 41, 39, 37, 35, 33, 31, 29, 27, 25, 23, 21, 19, 17, 15, 13), (68, 69, 71, 70), (70, 71, 9, 8), (8, 10, 12, 14, 16, 18, 20, 22, 24, 26, 28, 30, 32, 34, 36, 38, 40, 42, 44, 46, 48, 50, 52, 54, 56, 58, 60, 62, 64, 66, 68, 70)])
me_cube_004.polygons.foreach_set('material_index', [0, 0, 0, 0, 0, 0, 1, 1, 1, 1, 1, 1, 1, 1, 1, 1, 1, 1, 1, 1, 1, 1, 1, 1, 1, 1, 1, 1, 1, 1, 1, 1, 1, 1, 1, 1, 1, 1, 1, 1])
me_cube_004.materials.append(mat_escritorio_porta_delizante_dr)
me_cube_004.materials.append(mat_puxador)
me_cube_004.use_remesh_preserve_volume = False
me_cube_004.use_remesh_preserve_attributes = False
me_cube_004.use_mirror_vertex_groups = False
me_cube_004.update()
me_cube_002 = bpy.data.meshes.new('Cube.002')
me_cube_002.from_pydata([(-1.0, -1.0, -0.2558), (-1.0, -1.0, 0.2558), (-1.0, 1.0, -0.2558), (-1.0, 1.0, 0.2558), (1.0, -1.0, -0.2558), (1.0, -1.0, 0.2558), (1.0, 1.0, -0.2558), (1.0, 1.0, 0.2558), (-1.172, 1.172, -0.2817), (-1.172, -1.172, -0.2817), (1.172, 1.172, -0.2817), (1.172, -1.172, -0.2817), (-0.9991, 0.9991, -0.2817), (-0.9991, -0.9991, -0.2817), (0.9991, 0.9991, -0.2817), (0.9991, -0.9991, -0.2817), (-0.9991, 0.9991, -0.2608), (-0.9991, -0.9991, -0.2608), (0.9991, 0.9991, -0.2608), (0.9991, -0.9991, -0.2608)], [], [(0, 1, 3, 2), (2, 3, 7, 6), (6, 7, 5, 4), (4, 5, 1, 0), (2, 6, 10, 8), (7, 3, 1, 5), (11, 9, 13, 15), (0, 2, 8, 9), (6, 4, 11, 10), (4, 0, 9, 11), (14, 15, 19, 18), (8, 10, 14, 12), (10, 11, 15, 14), (9, 8, 12, 13), (16, 18, 19, 17), (13, 12, 16, 17), (15, 13, 17, 19), (12, 14, 18, 16)])
me_cube_002.polygons.foreach_set('material_index', [0, 0, 0, 0, 0, 0, 0, 0, 0, 0, 0, 0, 0, 0, 1, 0, 0, 0])
me_cube_002.materials.append(mat_escritorio_luminaria)
me_cube_002.materials.append(mat_escritorio_luminaria_branco)
me_cube_002.use_remesh_preserve_volume = False
me_cube_002.use_remesh_preserve_attributes = False
me_cube_002.use_mirror_vertex_groups = False
me_cube_002.update()
me_sphere = bpy.data.meshes.new('Sphere')
me_sphere.from_pydata([(0.0, 0.1951, 0.9808), (0.0, 0.3827, 0.9239), (0.0, 0.5556, 0.8315), (0.0, 0.7071, 0.7071), (0.0, 0.8315, 0.5556), (0.0, 0.9239, 0.3827), (0.0, 0.9808, 0.1951), (0.0, 1.0, 7.55e-08), (0.0, 0.9808, -0.1951), (0.0, 0.5556, -0.8315), (0.03806, 0.1913, 0.9808), (0.07466, 0.3753, 0.9239), (0.1084, 0.5449, 0.8315), (0.1379, 0.6935, 0.7071), (0.1622, 0.8155, 0.5556), (0.1802, 0.9061, 0.3827), (0.1913, 0.9619, 0.1951), (0.1951, 0.9808, 7.55e-08), (0.1913, 0.9619, -0.1951), (0.1802, 0.9061, -0.3827), (0.1622, 0.8155, -0.5556), (0.1379, 0.6935, -0.7071), (0.1084, 0.5449, -0.8315), (0.07466, 0.3753, -0.9239), (0.03806, 0.1913, -0.9808), (0.07466, 0.1802, 0.9808), (0.1464, 0.3536, 0.9239), (0.2126, 0.5133, 0.8315), (0.2706, 0.6533, 0.7071), (0.3182, 0.7682, 0.5556), (0.3536, 0.8536, 0.3827), (0.3753, 0.9061, 0.1951), (0.3827, 0.9239, 7.55e-08), (0.3753, 0.9061, -0.1951), (0.3536, 0.8536, -0.3827), (0.3182, 0.7682, -0.5556), (0.2706, 0.6533, -0.7071), (0.2126, 0.5133, -0.8315), (0.1464, 0.3536, -0.9239), (0.07466, 0.1802, -0.9808), (0.1084, 0.1622, 0.9808), (0.2126, 0.3182, 0.9239), (0.3087, 0.4619, 0.8315), (0.3928, 0.5879, 0.7071), (0.4619, 0.6913, 0.5556), (0.5133, 0.7682, 0.3827), (0.5449, 0.8155, 0.1951), (0.5556, 0.8315, 7.55e-08), (0.5449, 0.8155, -0.1951), (0.5133, 0.7682, -0.3827), (0.4619, 0.6913, -0.5556), (0.3928, 0.5879, -0.7071), (0.3087, 0.4619, -0.8315), (0.2126, 0.3182, -0.9239), (0.1084, 0.1622, -0.9808), (0.1379, 0.1379, 0.9808), (0.2706, 0.2706, 0.9239), (0.3928, 0.3928, 0.8315), (0.5, 0.5, 0.7071), (0.5879, 0.5879, 0.5556), (0.6533, 0.6533, 0.3827), (0.6935, 0.6935, 0.1951), (0.7071, 0.7071, 7.55e-08), (0.6935, 0.6935, -0.1951), (0.6533, 0.6533, -0.3827), (0.5879, 0.5879, -0.5556), (0.5, 0.5, -0.7071), (0.3928, 0.3928, -0.8315), (0.2706, 0.2706, -0.9239), (0.1379, 0.1379, -0.9808), (0.1622, 0.1084, 0.9808), (0.3182, 0.2126, 0.9239), (0.4619, 0.3087, 0.8315), (0.5879, 0.3928, 0.7071), (0.6913, 0.4619, 0.5556), (0.7682, 0.5133, 0.3827), (0.8155, 0.5449, 0.1951), (0.8315, 0.5556, 7.55e-08), (0.8155, 0.5449, -0.1951), (0.7682, 0.5133, -0.3827), (0.6913, 0.4619, -0.5556), (0.5879, 0.3928, -0.7071), (0.4619, 0.3087, -0.8315), (0.3182, 0.2126, -0.9239), (0.1622, 0.1084, -0.9808), (0.1802, 0.07466, 0.9808), (0.3536, 0.1464, 0.9239), (0.5133, 0.2126, 0.8315), (0.6533, 0.2706, 0.7071), (0.7682, 0.3182, 0.5556), (0.8536, 0.3536, 0.3827), (0.9061, 0.3753, 0.1951), (0.9239, 0.3827, 7.55e-08), (0.9061, 0.3753, -0.1951), (0.8536, 0.3536, -0.3827), (0.7682, 0.3182, -0.5556), (0.6533, 0.2706, -0.7071), (0.5133, 0.2126, -0.8315), (0.3536, 0.1464, -0.9239), (0.1802, 0.07466, -0.9808), (0.1913, 0.03806, 0.9808), (0.3753, 0.07466, 0.9239), (0.5449, 0.1084, 0.8315), (0.6935, 0.1379, 0.7071), (0.8155, 0.1622, 0.5556), (0.9061, 0.1802, 0.3827), (0.9619, 0.1913, 0.1951), (0.9808, 0.1951, 7.55e-08), (0.9619, 0.1913, -0.1951), (0.9061, 0.1802, -0.3827), (0.8155, 0.1622, -0.5556), (0.6935, 0.1379, -0.7071), (0.5449, 0.1084, -0.8315), (0.3753, 0.07466, -0.9239), (0.1913, 0.03806, -0.9808), (0.1951, -3.266e-07, 0.9808), (0.3827, -3.192e-07, 0.9239), (0.5556, -3.117e-07, 0.8315), (0.7071, -3.192e-07, 0.7071), (0.8315, -3.341e-07, 0.5556), (0.9239, -2.745e-07, 0.3827), (0.9808, -3.937e-07, 0.1951), (1.0, -3.788e-07, 7.55e-08), (0.9808, -3.937e-07, -0.1951), (0.9239, -2.298e-07, -0.3827), (0.8315, -3.341e-07, -0.5556), (0.7071, -3.192e-07, -0.7071), (0.5556, -3.415e-07, -0.8315), (0.3827, -3.043e-07, -0.9239), (0.1951, -3.08e-07, -0.9808), (0.1913, -0.03806, 0.9808), (0.3753, -0.07466, 0.9239), (0.5449, -0.1084, 0.8315), (0.6935, -0.138, 0.7071), (0.8155, -0.1622, 0.5556), (0.9061, -0.1802, 0.3827), (0.9619, -0.1913, 0.1951), (0.9808, -0.1951, 7.55e-08), (0.9619, -0.1913, -0.1951), (0.9061, -0.1802, -0.3827), (0.8155, -0.1622, -0.5556), (0.6935, -0.138, -0.7071), (0.5449, -0.1084, -0.8315), (0.3753, -0.07466, -0.9239), (0.1913, -0.03806, -0.9808), (0.1802, -0.07466, 0.9808), (0.3536, -0.1464, 0.9239), (0.5133, -0.2126, 0.8315), (0.6533, -0.2706, 0.7071), (0.7682, -0.3182, 0.5556), (0.8536, -0.3536, 0.3827), (0.9061, -0.3753, 0.1951), (0.9239, -0.3827, 7.55e-08), (0.9061, -0.3753, -0.1951), (0.8536, -0.3536, -0.3827), (0.7682, -0.3182, -0.5556), (0.6533, -0.2706, -0.7071), (0.5133, -0.2126, -0.8315), (0.3536, -0.1464, -0.9239), (0.1802, -0.07466, -0.9808), (0.1622, -0.1084, 0.9808), (0.3182, -0.2126, 0.9239), (0.4619, -0.3087, 0.8315), (0.5879, -0.3928, 0.7071), (0.6913, -0.4619, 0.5556), (0.7682, -0.5133, 0.3827), (0.8155, -0.5449, 0.1951), (0.8315, -0.5556, 7.55e-08), (0.8155, -0.5449, -0.1951), (0.7682, -0.5133, -0.3827), (0.6913, -0.4619, -0.5556), (0.5879, -0.3928, -0.7071), (0.4619, -0.3087, -0.8315), (0.3182, -0.2126, -0.9239), (0.1622, -0.1084, -0.9808), (0.1379, -0.138, 0.9808), (0.2706, -0.2706, 0.9239), (0.3928, -0.3928, 0.8315), (0.5, -0.5, 0.7071), (0.5879, -0.5879, 0.5556), (0.6533, -0.6533, 0.3827), (0.6935, -0.6935, 0.1951), (0.7071, -0.7071, 7.55e-08), (0.6935, -0.6935, -0.1951), (0.6533, -0.6533, -0.3827), (0.5879, -0.5879, -0.5556), (0.5, -0.5, -0.7071), (0.3928, -0.3928, -0.8315), (0.2706, -0.2706, -0.9239), (0.1379, -0.138, -0.9808), (0.1084, -0.1622, 0.9808), (0.2126, -0.3182, 0.9239), (0.3087, -0.4619, 0.8315), (0.3928, -0.5879, 0.7071), (0.4619, -0.6913, 0.5556), (0.5133, -0.7682, 0.3827), (0.5449, -0.8155, 0.1951), (0.5556, -0.8315, 7.55e-08), (0.5449, -0.8155, -0.1951), (0.5133, -0.7682, -0.3827), (0.4619, -0.6913, -0.5556), (0.3928, -0.5879, -0.7071), (0.3087, -0.4619, -0.8315), (0.2126, -0.3182, -0.9239), (0.1084, -0.1622, -0.9808), (0.0, -3.258e-07, -1.0), (0.07466, -0.1802, 0.9808), (0.1464, -0.3536, 0.9239), (0.2126, -0.5133, 0.8315), (0.2706, -0.6533, 0.7071), (0.3182, -0.7682, 0.5556), (0.3536, -0.8536, 0.3827), (0.3753, -0.9061, 0.1951), (0.3827, -0.9239, 7.55e-08), (0.3753, -0.9061, -0.1951), (0.3536, -0.8536, -0.3827), (0.3182, -0.7682, -0.5556), (0.2706, -0.6533, -0.7071), (0.2126, -0.5133, -0.8315), (0.1464, -0.3536, -0.9239), (0.07466, -0.1802, -0.9808), (0.03806, -0.1913, 0.9808), (0.07466, -0.3753, 0.9239), (0.1084, -0.5449, 0.8315), (0.1379, -0.6935, 0.7071), (0.1622, -0.8155, 0.5556), (0.1802, -0.9061, 0.3827), (0.1913, -0.9619, 0.1951), (0.1951, -0.9808, 7.55e-08), (0.1913, -0.9619, -0.1951), (0.1802, -0.9061, -0.3827), (0.1622, -0.8155, -0.5556), (0.1379, -0.6935, -0.7071), (0.1084, -0.5449, -0.8315), (0.07466, -0.3753, -0.9239), (0.03806, -0.1913, -0.9808), (-7.212e-09, -0.1951, 0.9808), (4.122e-08, -0.3827, 0.9239), (2.632e-08, -0.5556, 0.8315), (-2.584e-08, -0.7071, 0.7071), (-8.544e-08, -0.8315, 0.5556), (6.357e-08, -0.9239, 0.3827), (-8.544e-08, -0.9808, 0.1951), (-1.003e-07, -1.0, 7.55e-08), (-8.544e-08, -0.9808, -0.1951), (6.357e-08, -0.9239, -0.3827), (-8.544e-08, -0.8315, -0.5556), (-2.584e-08, -0.7071, -0.7071), (-1.094e-08, -0.5556, -0.8315), (3.964e-09, -0.3827, -0.9239), (3.964e-09, -0.1951, -0.9808), (-0.03806, -0.1913, 0.9808), (-0.07466, -0.3753, 0.9239), (-0.1084, -0.5449, 0.8315), (-0.1379, -0.6935, 0.7071), (-0.1622, -0.8155, 0.5556), (-0.1802, -0.9061, 0.3827), (-0.1913, -0.9619, 0.1951), (-0.1951, -0.9808, 7.55e-08), (-0.1913, -0.9619, -0.1951), (-0.1802, -0.9061, -0.3827), (-0.1622, -0.8155, -0.5556), (-0.1379, -0.6935, -0.7071), (-0.1084, -0.5449, -0.8315), (-0.07466, -0.3753, -0.9239), (-0.03806, -0.1913, -0.9808), (-0.07466, -0.1802, 0.9808), (-0.1464, -0.3536, 0.9239), (-0.2126, -0.5133, 0.8315), (-0.2706, -0.6533, 0.7071), (-0.3182, -0.7682, 0.5556), (-0.3536, -0.8536, 0.3827), (-0.3753, -0.9061, 0.1951), (-0.3827, -0.9239, 7.55e-08), (-0.3753, -0.9061, -0.1951), (-0.3536, -0.8536, -0.3827), (-0.3182, -0.7682, -0.5556), (-0.2706, -0.6533, -0.7071), (-0.2126, -0.5133, -0.8315), (-0.1464, -0.3536, -0.9239), (-0.07466, -0.1802, -0.9808), (-0.1084, -0.1622, 0.9808), (-0.2126, -0.3182, 0.9239), (-0.3087, -0.4619, 0.8315), (-0.3928, -0.5879, 0.7071), (-0.4619, -0.6913, 0.5556), (-0.5133, -0.7682, 0.3827), (-0.5449, -0.8155, 0.1951), (-0.5556, -0.8315, 7.55e-08), (-0.5449, -0.8155, -0.1951), (-0.5133, -0.7682, -0.3827), (-0.4619, -0.6913, -0.5556), (-0.3928, -0.5879, -0.7071), (-0.3087, -0.4619, -0.8315), (-0.2126, -0.3182, -0.9239), (-0.1084, -0.1622, -0.9808), (-2.304e-07, -5.562e-07, 1.0), (-0.1379, -0.138, 0.9808), (-0.2706, -0.2706, 0.9239), (-0.3928, -0.3928, 0.8315), (-0.5, -0.5, 0.7071), (-0.5879, -0.5879, 0.5556), (-0.6533, -0.6533, 0.3827), (-0.6935, -0.6935, 0.1951), (-0.7071, -0.7071, 7.55e-08), (-0.6935, -0.6935, -0.1951), (-0.6533, -0.6533, -0.3827), (-0.5879, -0.5879, -0.5556), (-0.5, -0.5, -0.7071), (-0.3928, -0.3928, -0.8315), (-0.2706, -0.2706, -0.9239), (-0.1379, -0.1379, -0.9808), (-0.1622, -0.1084, 0.9808), (-0.3182, -0.2126, 0.9239), (-0.4619, -0.3087, 0.8315), (-0.5879, -0.3928, 0.7071), (-0.6913, -0.4619, 0.5556), (-0.7682, -0.5133, 0.3827), (-0.8155, -0.5449, 0.1951), (-0.8315, -0.5556, 7.55e-08), (-0.8155, -0.5449, -0.1951), (-0.7682, -0.5133, -0.3827), (-0.6913, -0.4619, -0.5556), (-0.5879, -0.3928, -0.7071), (-0.4619, -0.3087, -0.8315), (-0.3182, -0.2126, -0.9239), (-0.1622, -0.1084, -0.9808), (-0.1802, -0.07466, 0.9808), (-0.3536, -0.1464, 0.9239), (-0.5133, -0.2126, 0.8315), (-0.6533, -0.2706, 0.7071), (-0.7682, -0.3182, 0.5556), (-0.8536, -0.3536, 0.3827), (-0.9061, -0.3753, 0.1951), (-0.9239, -0.3827, 7.55e-08), (-0.9061, -0.3753, -0.1951), (-0.8536, -0.3536, -0.3827), (-0.7682, -0.3182, -0.5556), (-0.6533, -0.2706, -0.7071), (-0.5133, -0.2126, -0.8315), (-0.3536, -0.1464, -0.9239), (-0.1802, -0.07466, -0.9808), (-0.1913, -0.03806, 0.9808), (-0.3753, -0.07466, 0.9239), (-0.5449, -0.1084, 0.8315), (-0.6935, -0.1379, 0.7071), (-0.8155, -0.1622, 0.5556), (-0.9061, -0.1802, 0.3827), (-0.9619, -0.1913, 0.1951), (-0.9808, -0.1951, 7.55e-08), (-0.9619, -0.1913, -0.1951), (-0.9061, -0.1802, -0.3827), (-0.8155, -0.1622, -0.5556), (-0.6935, -0.1379, -0.7071), (-0.5449, -0.1084, -0.8315), (-0.3753, -0.07466, -0.9239), (-0.1913, -0.03806, -0.9808), (-0.1951, -3.117e-07, 0.9808), (-0.3827, -2.819e-07, 0.9239), (-0.5556, -2.819e-07, 0.8315), (-0.7071, -1.851e-07, 0.7071), (-0.8315, -1.404e-07, 0.5556), (-0.9239, -3.192e-07, 0.3827), (-0.9808, -9.567e-08, 0.1951), (-1.0, -1.404e-07, 7.55e-08), (-0.9808, -9.567e-08, -0.1951), (-0.9239, -3.192e-07, -0.3827), (-0.8315, -1.404e-07, -0.5556), (-0.7071, -1.851e-07, -0.7071), (-0.5556, -2.596e-07, -0.8315), (-0.3827, -2.521e-07, -0.9239), (-0.1951, -3.155e-07, -0.9808), (-0.1913, 0.03806, 0.9808), (-0.3753, 0.07466, 0.9239), (-0.5449, 0.1084, 0.8315), (-0.6935, 0.1379, 0.7071), (-0.8155, 0.1622, 0.5556), (-0.9061, 0.1802, 0.3827), (-0.9619, 0.1913, 0.1951), (-0.9808, 0.1951, 7.55e-08), (-0.9619, 0.1913, -0.1951), (-0.9061, 0.1802, -0.3827), (-0.8155, 0.1622, -0.5556), (-0.6935, 0.1379, -0.7071), (-0.5449, 0.1084, -0.8315), (-0.3753, 0.07466, -0.9239), (-0.1913, 0.03806, -0.9808), (-0.1802, 0.07466, 0.9808), (-0.3536, 0.1464, 0.9239), (-0.5133, 0.2126, 0.8315), (-0.6533, 0.2706, 0.7071), (-0.7682, 0.3182, 0.5556), (-0.8536, 0.3536, 0.3827), (-0.9061, 0.3753, 0.1951), (-0.9239, 0.3827, 7.55e-08), (-0.9061, 0.3753, -0.1951), (-0.8536, 0.3536, -0.3827), (-0.7682, 0.3182, -0.5556), (-0.6533, 0.2706, -0.7071), (-0.5133, 0.2126, -0.8315), (-0.3536, 0.1464, -0.9239), (-0.1802, 0.07466, -0.9808), (-0.1622, 0.1084, 0.9808), (-0.3182, 0.2126, 0.9239), (-0.4619, 0.3087, 0.8315), (-0.5879, 0.3928, 0.7071), (-0.6913, 0.4619, 0.5556), (-0.7682, 0.5133, 0.3827), (-0.8155, 0.5449, 0.1951), (-0.8315, 0.5556, 7.55e-08), (-0.8155, 0.5449, -0.1951), (-0.7682, 0.5133, -0.3827), (-0.6913, 0.4619, -0.5556), (-0.5879, 0.3928, -0.7071), (-0.4619, 0.3087, -0.8315), (-0.3182, 0.2126, -0.9239), (-0.1622, 0.1084, -0.9808), (-0.1379, 0.1379, 0.9808), (-0.2706, 0.2706, 0.9239), (-0.3928, 0.3928, 0.8315), (-0.5, 0.5, 0.7071), (-0.5879, 0.5879, 0.5556), (-0.6533, 0.6533, 0.3827), (-0.6935, 0.6935, 0.1951), (-0.7071, 0.7071, 7.55e-08), (-0.6935, 0.6935, -0.1951), (-0.6533, 0.6533, -0.3827), (-0.5879, 0.5879, -0.5556), (-0.5, 0.5, -0.7071), (-0.3928, 0.3928, -0.8315), (-0.2706, 0.2706, -0.9239), (-0.1379, 0.1379, -0.9808), (-0.1084, 0.1622, 0.9808), (-0.2126, 0.3182, 0.9239), (-0.3087, 0.4619, 0.8315), (-0.3928, 0.5879, 0.7071), (-0.4619, 0.6913, 0.5556), (-0.5133, 0.7682, 0.3827), (-0.5449, 0.8155, 0.1951), (-0.5556, 0.8315, 7.55e-08), (-0.5449, 0.8155, -0.1951), (-0.5133, 0.7682, -0.3827), (-0.4619, 0.6913, -0.5556), (-0.3928, 0.5879, -0.7071), (-0.3087, 0.4619, -0.8315), (-0.2126, 0.3182, -0.9239), (-0.1084, 0.1622, -0.9808), (-0.07466, 0.1802, 0.9808), (-0.1464, 0.3536, 0.9239), (-0.2126, 0.5133, 0.8315), (-0.2706, 0.6533, 0.7071), (-0.3182, 0.7682, 0.5556), (-0.3536, 0.8536, 0.3827), (-0.3753, 0.9061, 0.1951), (-0.3827, 0.9239, 7.55e-08), (-0.3753, 0.9061, -0.1951), (-0.3536, 0.8536, -0.3827), (-0.3182, 0.7682, -0.5556), (-0.2706, 0.6533, -0.7071), (-0.2126, 0.5133, -0.8315), (-0.1464, 0.3536, -0.9239), (-0.07466, 0.1802, -0.9808), (-0.03806, 0.1913, 0.9808), (-0.07466, 0.3753, 0.9239), (-0.1084, 0.5449, 0.8315), (-0.1379, 0.6935, 0.7071), (-0.1622, 0.8155, 0.5556), (-0.1802, 0.9061, 0.3827), (-0.1913, 0.9619, 0.1951), (-0.1951, 0.9808, 7.55e-08), (-0.1913, 0.9619, -0.1951), (-0.1802, 0.9061, -0.3827), (-0.1622, 0.8155, -0.5556), (-0.1379, 0.6935, -0.7071), (-0.1084, 0.5449, -0.8315), (-0.07466, 0.3753, -0.9239), (-0.03806, 0.1913, -0.9808), (6.357e-08, 0.9239, -0.3827), (2.722e-07, 0.8315, -0.5556), (1.53e-07, 0.7071, -0.7071), (7.847e-08, 0.3827, -0.9239), (1.514e-08, 0.1951, -0.9808)], [], [(480, 9, 22, 23), (6, 5, 15, 16), (481, 480, 23, 24), (7, 6, 16, 17), (0, 296, 10), (205, 481, 24), (8, 7, 17, 18), (1, 0, 10, 11), (477, 8, 18, 19), (2, 1, 11, 12), (478, 477, 19, 20), (3, 2, 12, 13), (479, 478, 20, 21), (4, 3, 13, 14), (9, 479, 21, 22), (5, 4, 14, 15), (22, 21, 36, 37), (15, 14, 29, 30), (23, 22, 37, 38), (16, 15, 30, 31), (24, 23, 38, 39), (17, 16, 31, 32), (10, 296, 25), (205, 24, 39), (18, 17, 32, 33), (11, 10, 25, 26), (19, 18, 33, 34), (12, 11, 26, 27), (20, 19, 34, 35), (13, 12, 27, 28), (21, 20, 35, 36), (14, 13, 28, 29), (26, 25, 40, 41), (34, 33, 48, 49), (27, 26, 41, 42), (35, 34, 49, 50), (28, 27, 42, 43), (36, 35, 50, 51), (29, 28, 43, 44), (37, 36, 51, 52), (30, 29, 44, 45), (38, 37, 52, 53), (31, 30, 45, 46), (39, 38, 53, 54), (32, 31, 46, 47), (25, 296, 40), (205, 39, 54), (33, 32, 47, 48), (45, 44, 59, 60), (53, 52, 67, 68), (46, 45, 60, 61), (54, 53, 68, 69), (47, 46, 61, 62), (40, 296, 55), (205, 54, 69), (48, 47, 62, 63), (41, 40, 55, 56), (49, 48, 63, 64), (42, 41, 56, 57), (50, 49, 64, 65), (43, 42, 57, 58), (51, 50, 65, 66), (44, 43, 58, 59), (52, 51, 66, 67), (64, 63, 78, 79), (57, 56, 71, 72), (65, 64, 79, 80), (58, 57, 72, 73), (66, 65, 80, 81), (59, 58, 73, 74), (67, 66, 81, 82), (60, 59, 74, 75), (68, 67, 82, 83), (61, 60, 75, 76), (69, 68, 83, 84), (62, 61, 76, 77), (55, 296, 70), (205, 69, 84), (63, 62, 77, 78), (56, 55, 70, 71), (83, 82, 97, 98), (76, 75, 90, 91), (84, 83, 98, 99), (77, 76, 91, 92), (70, 296, 85), (205, 84, 99), (78, 77, 92, 93), (71, 70, 85, 86), (79, 78, 93, 94), (72, 71, 86, 87), (80, 79, 94, 95), (73, 72, 87, 88), (81, 80, 95, 96), (74, 73, 88, 89), (82, 81, 96, 97), (75, 74, 89, 90), (87, 86, 101, 102), (95, 94, 109, 110), (88, 87, 102, 103), (96, 95, 110, 111), (89, 88, 103, 104), (97, 96, 111, 112), (90, 89, 104, 105), (98, 97, 112, 113), (91, 90, 105, 106), (99, 98, 113, 114), (92, 91, 106, 107), (85, 296, 100), (205, 99, 114), (93, 92, 107, 108), (86, 85, 100, 101), (94, 93, 108, 109), (106, 105, 120, 121), (114, 113, 128, 129), (107, 106, 121, 122), (100, 296, 115), (205, 114, 129), (108, 107, 122, 123), (101, 100, 115, 116), (109, 108, 123, 124), (102, 101, 116, 117), (110, 109, 124, 125), (103, 102, 117, 118), (111, 110, 125, 126), (104, 103, 118, 119), (112, 111, 126, 127), (105, 104, 119, 120), (113, 112, 127, 128), (125, 124, 139, 140), (118, 117, 132, 133), (126, 125, 140, 141), (119, 118, 133, 134), (127, 126, 141, 142), (120, 119, 134, 135), (128, 127, 142, 143), (121, 120, 135, 136), (129, 128, 143, 144), (122, 121, 136, 137), (115, 296, 130), (205, 129, 144), (123, 122, 137, 138), (116, 115, 130, 131), (124, 123, 138, 139), (117, 116, 131, 132), (144, 143, 158, 159), (137, 136, 151, 152), (130, 296, 145), (205, 144, 159), (138, 137, 152, 153), (131, 130, 145, 146), (139, 138, 153, 154), (132, 131, 146, 147), (140, 139, 154, 155), (133, 132, 147, 148), (141, 140, 155, 156), (134, 133, 148, 149), (142, 141, 156, 157), (135, 134, 149, 150), (143, 142, 157, 158), (136, 135, 150, 151), (156, 155, 170, 171), (149, 148, 163, 164), (157, 156, 171, 172), (150, 149, 164, 165), (158, 157, 172, 173), (151, 150, 165, 166), (159, 158, 173, 174), (152, 151, 166, 167), (145, 296, 160), (205, 159, 174), (153, 152, 167, 168), (146, 145, 160, 161), (154, 153, 168, 169), (147, 146, 161, 162), (155, 154, 169, 170), (148, 147, 162, 163), (160, 296, 175), (205, 174, 189), (168, 167, 182, 183), (161, 160, 175, 176), (169, 168, 183, 184), (162, 161, 176, 177), (170, 169, 184, 185), (163, 162, 177, 178), (171, 170, 185, 186), (164, 163, 178, 179), (172, 171, 186, 187), (165, 164, 179, 180), (173, 172, 187, 188), (166, 165, 180, 181), (174, 173, 188, 189), (167, 166, 181, 182), (179, 178, 193, 194), (187, 186, 201, 202), (180, 179, 194, 195), (188, 187, 202, 203), (181, 180, 195, 196), (189, 188, 203, 204), (182, 181, 196, 197), (175, 296, 190), (205, 189, 204), (183, 182, 197, 198), (176, 175, 190, 191), (184, 183, 198, 199), (177, 176, 191, 192), (185, 184, 199, 200), (178, 177, 192, 193), (186, 185, 200, 201), (198, 197, 213, 214), (191, 190, 206, 207), (199, 198, 214, 215), (192, 191, 207, 208), (200, 199, 215, 216), (193, 192, 208, 209), (201, 200, 216, 217), (194, 193, 209, 210), (202, 201, 217, 218), (195, 194, 210, 211), (203, 202, 218, 219), (196, 195, 211, 212), (204, 203, 219, 220), (197, 196, 212, 213), (190, 296, 206), (205, 204, 220), (218, 217, 232, 233), (211, 210, 225, 226), (219, 218, 233, 234), (212, 211, 226, 227), (220, 219, 234, 235), (213, 212, 227, 228), (206, 296, 221), (205, 220, 235), (214, 213, 228, 229), (207, 206, 221, 222), (215, 214, 229, 230), (208, 207, 222, 223), (216, 215, 230, 231), (209, 208, 223, 224), (217, 216, 231, 232), (210, 209, 224, 225), (222, 221, 236, 237), (230, 229, 244, 245), (223, 222, 237, 238), (231, 230, 245, 246), (224, 223, 238, 239), (232, 231, 246, 247), (225, 224, 239, 240), (233, 232, 247, 248), (226, 225, 240, 241), (234, 233, 248, 249), (227, 226, 241, 242), (235, 234, 249, 250), (228, 227, 242, 243), (221, 296, 236), (205, 235, 250), (229, 228, 243, 244), (241, 240, 255, 256), (249, 248, 263, 264), (242, 241, 256, 257), (250, 249, 264, 265), (243, 242, 257, 258), (236, 296, 251), (205, 250, 265), (244, 243, 258, 259), (237, 236, 251, 252), (245, 244, 259, 260), (238, 237, 252, 253), (246, 245, 260, 261), (239, 238, 253, 254), (247, 246, 261, 262), (240, 239, 254, 255), (248, 247, 262, 263), (260, 259, 274, 275), (253, 252, 267, 268), (261, 260, 275, 276), (254, 253, 268, 269), (262, 261, 276, 277), (255, 254, 269, 270), (263, 262, 277, 278), (256, 255, 270, 271), (264, 263, 278, 279), (257, 256, 271, 272), (265, 264, 279, 280), (258, 257, 272, 273), (251, 296, 266), (205, 265, 280), (259, 258, 273, 274), (252, 251, 266, 267), (279, 278, 293, 294), (272, 271, 286, 287), (280, 279, 294, 295), (273, 272, 287, 288), (266, 296, 281), (205, 280, 295), (274, 273, 288, 289), (267, 266, 281, 282), (275, 274, 289, 290), (268, 267, 282, 283), (276, 275, 290, 291), (269, 268, 283, 284), (277, 276, 291, 292), (270, 269, 284, 285), (278, 277, 292, 293), (271, 270, 285, 286), (291, 290, 306, 307), (284, 283, 299, 300), (292, 291, 307, 308), (285, 284, 300, 301), (293, 292, 308, 309), (286, 285, 301, 302), (294, 293, 309, 310), (287, 286, 302, 303), (295, 294, 310, 311), (288, 287, 303, 304), (281, 296, 297), (205, 295, 311), (289, 288, 304, 305), (282, 281, 297, 298), (290, 289, 305, 306), (283, 282, 298, 299), (311, 310, 325, 326), (304, 303, 318, 319), (297, 296, 312), (205, 311, 326), (305, 304, 319, 320), (298, 297, 312, 313), (306, 305, 320, 321), (299, 298, 313, 314), (307, 306, 321, 322), (300, 299, 314, 315), (308, 307, 322, 323), (301, 300, 315, 316), (309, 308, 323, 324), (302, 301, 316, 317), (310, 309, 324, 325), (303, 302, 317, 318), (315, 314, 329, 330), (323, 322, 337, 338), (316, 315, 330, 331), (324, 323, 338, 339), (317, 316, 331, 332), (325, 324, 339, 340), (318, 317, 332, 333), (326, 325, 340, 341), (319, 318, 333, 334), (312, 296, 327), (205, 326, 341), (320, 319, 334, 335), (313, 312, 327, 328), (321, 320, 335, 336), (314, 313, 328, 329), (322, 321, 336, 337), (334, 333, 348, 349), (327, 296, 342), (205, 341, 356), (335, 334, 349, 350), (328, 327, 342, 343), (336, 335, 350, 351), (329, 328, 343, 344), (337, 336, 351, 352), (330, 329, 344, 345), (338, 337, 352, 353), (331, 330, 345, 346), (339, 338, 353, 354), (332, 331, 346, 347), (340, 339, 354, 355), (333, 332, 347, 348), (341, 340, 355, 356), (353, 352, 367, 368), (346, 345, 360, 361), (354, 353, 368, 369), (347, 346, 361, 362), (355, 354, 369, 370), (348, 347, 362, 363), (356, 355, 370, 371), (349, 348, 363, 364), (342, 296, 357), (205, 356, 371), (350, 349, 364, 365), (343, 342, 357, 358), (351, 350, 365, 366), (344, 343, 358, 359), (352, 351, 366, 367), (345, 344, 359, 360), (357, 296, 372), (205, 371, 386), (365, 364, 379, 380), (358, 357, 372, 373), (366, 365, 380, 381), (359, 358, 373, 374), (367, 366, 381, 382), (360, 359, 374, 375), (368, 367, 382, 383), (361, 360, 375, 376), (369, 368, 383, 384), (362, 361, 376, 377), (370, 369, 384, 385), (363, 362, 377, 378), (371, 370, 385, 386), (364, 363, 378, 379), (376, 375, 390, 391), (384, 383, 398, 399), (377, 376, 391, 392), (385, 384, 399, 400), (378, 377, 392, 393), (386, 385, 400, 401), (379, 378, 393, 394), (372, 296, 387), (205, 386, 401), (380, 379, 394, 395), (373, 372, 387, 388), (381, 380, 395, 396), (374, 373, 388, 389), (382, 381, 396, 397), (375, 374, 389, 390), (383, 382, 397, 398), (395, 394, 409, 410), (388, 387, 402, 403), (396, 395, 410, 411), (389, 388, 403, 404), (397, 396, 411, 412), (390, 389, 404, 405), (398, 397, 412, 413), (391, 390, 405, 406), (399, 398, 413, 414), (392, 391, 406, 407), (400, 399, 414, 415), (393, 392, 407, 408), (401, 400, 415, 416), (394, 393, 408, 409), (387, 296, 402), (205, 401, 416), (414, 413, 428, 429), (407, 406, 421, 422), (415, 414, 429, 430), (408, 407, 422, 423), (416, 415, 430, 431), (409, 408, 423, 424), (402, 296, 417), (205, 416, 431), (410, 409, 424, 425), (403, 402, 417, 418), (411, 410, 425, 426), (404, 403, 418, 419), (412, 411, 426, 427), (405, 404, 419, 420), (413, 412, 427, 428), (406, 405, 420, 421), (426, 425, 440, 441), (419, 418, 433, 434), (427, 426, 441, 442), (420, 419, 434, 435), (428, 427, 442, 443), (421, 420, 435, 436), (429, 428, 443, 444), (422, 421, 436, 437), (430, 429, 444, 445), (423, 422, 437, 438), (431, 430, 445, 446), (424, 423, 438, 439), (417, 296, 432), (205, 431, 446), (425, 424, 439, 440), (418, 417, 432, 433), (445, 444, 459, 460), (438, 437, 452, 453), (446, 445, 460, 461), (439, 438, 453, 454), (432, 296, 447), (205, 446, 461), (440, 439, 454, 455), (433, 432, 447, 448), (441, 440, 455, 456), (434, 433, 448, 449), (442, 441, 456, 457), (435, 434, 449, 450), (443, 442, 457, 458), (436, 435, 450, 451), (444, 443, 458, 459), (437, 436, 451, 452), (449, 448, 463, 464), (457, 456, 471, 472), (450, 449, 464, 465), (458, 457, 472, 473), (451, 450, 465, 466), (459, 458, 473, 474), (452, 451, 466, 467), (460, 459, 474, 475), (453, 452, 467, 468), (461, 460, 475, 476), (454, 453, 468, 469), (447, 296, 462), (205, 461, 476), (455, 454, 469, 470), (448, 447, 462, 463), (456, 455, 470, 471), (468, 467, 5, 6), (476, 475, 480, 481), (469, 468, 6, 7), (462, 296, 0), (205, 476, 481), (470, 469, 7, 8), (463, 462, 0, 1), (471, 470, 8, 477), (464, 463, 1, 2), (472, 471, 477, 478), (465, 464, 2, 3), (473, 472, 478, 479), (466, 465, 3, 4), (474, 473, 479, 9), (467, 466, 4, 5), (475, 474, 9, 480)])
me_sphere.materials.append(mat_material)
me_sphere.use_remesh_preserve_volume = False
me_sphere.use_remesh_preserve_attributes = False
me_sphere.use_mirror_vertex_groups = False
me_sphere.update()
me_cube_001 = bpy.data.meshes.new('Cube.001')
me_cube_001.from_pydata([(-1.0, -1.0, -1.0), (-1.0, -1.0, 1.0), (-1.0, 1.0, -1.0), (-1.0, 1.0, 1.0), (1.0, -1.0, -1.0), (1.0, -1.0, 1.0), (1.0, 1.0, -1.0), (1.0, 1.0, 1.0)], [], [(0, 1, 3, 2), (2, 3, 7, 6), (6, 7, 5, 4), (4, 5, 1, 0), (2, 6, 4, 0), (7, 3, 1, 5)])
me_cube_001.use_remesh_preserve_volume = False
me_cube_001.use_remesh_preserve_attributes = False
me_cube_001.use_mirror_vertex_groups = False
me_cube_001.update()
me_plane = bpy.data.meshes.new('Plane')
me_plane.from_pydata([(-1.0, -1.0, 0.0), (1.0, -1.0, 0.0), (-1.0, 1.0, 0.0), (1.0, 1.0, 0.0)], [], [(0, 1, 3, 2)])
me_plane.materials.append(mat_ground)
me_plane.use_remesh_preserve_volume = False
me_plane.use_remesh_preserve_attributes = False
me_plane.use_mirror_vertex_groups = False
me_plane.update()
me_cube = bpy.data.meshes.new('Cube')
me_cube.from_pydata([(1.0, 1.0, -1.0), (1.0, -1.0, -1.0), (-1.0, -1.0, -1.0), (-1.0, 1.0, -1.0), (1.0, 1.0, 1.0), (1.0, -1.0, 1.0), (-1.0, -1.0, 1.0), (-1.0, 1.0, 1.0)], [], [(0, 1, 2, 3), (4, 7, 6, 5), (0, 4, 5, 1), (1, 5, 6, 2), (2, 6, 7, 3), (4, 0, 3, 7)])
me_cube.materials.append(mat_cube)
me_cube.use_remesh_preserve_volume = False
me_cube.use_remesh_preserve_attributes = False
me_cube.use_mirror_vertex_groups = False
me_cube.update()

# ---- objects
ob_sun = bpy.data.objects.new('Sun', light_sun_001)
ob_point = bpy.data.objects.new('Point', light_point)
ob_escritorio = bpy.data.objects.new('escritorio', me_plane_001)
ob_normal_door1_001 = bpy.data.objects.new('normal_door1.001', None)
ob_porta_dra_001 = bpy.data.objects.new('porta_dra.001', me_cube_005)
ob_normal_door1 = bpy.data.objects.new('normal_door1', None)
ob_porta_dra = bpy.data.objects.new('porta_dra', me_cube_003)
ob_desl_door = bpy.data.objects.new('desl_door', None)
ob_porta_desl_dro = bpy.data.objects.new('porta_desl_dro', me_cube_004)
ob_lampanada_escritorio = bpy.data.objects.new('lampanada_escritorio', me_cube_002)
ob_hemi = bpy.data.objects.new('Hemi', light_sun)
ob_raycast_hitpos = bpy.data.objects.new('raycast_hitPos', me_sphere)
ob_cube = bpy.data.objects.new('Cube', me_cube_001)
ob_lamp_002 = bpy.data.objects.new('Lamp.002', light_lamp_002)
ob_lamp_001 = bpy.data.objects.new('Lamp.001', light_lamp_002)
ob_plane = bpy.data.objects.new('Plane', me_plane)
ob_player = bpy.data.objects.new('player', me_cube)
ob_fs_cam = bpy.data.objects.new('fs_cam', cam_camera)
ob_cast = bpy.data.objects.new('cast', None)

# ---- transforms, parenting, visibility, modifiers, constraints
ob_sun.location = (-13.23, -19.78, 18.35)
ob_sun.lineart.crease_threshold = 0.0
ob_point.location = (-9.07, 12.33, 6.033)
ob_point.rotation_euler = (3.142, -0.0, 0.0)
ob_point.scale = (1.0, 1.0, 0.8822)
ob_point.hide_render = True
ob_point.lineart.crease_threshold = 0.0
ob_escritorio.location = (-12.91, 16.21, 0.05545)
ob_escritorio.rotation_euler = (0.0, -0.0, 3.142)
ob_escritorio.scale = (124.4, 224.4, 1.895)
ob_escritorio.lineart.crease_threshold = 0.0
ob_escritorio.material_slots[0].link = 'OBJECT'; ob_escritorio.material_slots[0].material = mat_escritorio_pis
ob_escritorio.material_slots[1].link = 'OBJECT'; ob_escritorio.material_slots[1].material = mat_escritorio_parede_externa
ob_escritorio.material_slots[2].link = 'OBJECT'; ob_escritorio.material_slots[2].material = mat_escritorio_forro
ob_escritorio.material_slots[3].link = 'OBJECT'; ob_escritorio.material_slots[3].material = mat_escritorio_azul
ob_escritorio.material_slots[4].link = 'OBJECT'; ob_escritorio.material_slots[4].material = mat_escritorio_parede_interna
ob_escritorio.material_slots[5].link = 'OBJECT'; ob_escritorio.material_slots[5].material = mat_escritorio_piso
ob_normal_door1_001.parent = ob_escritorio
ob_normal_door1_001.matrix_parent_inverse = Matrix(((-0.008039, -2.62e-09, 0.0, -0.1038), (1.452e-09, -0.004456, 0.0, 0.07224), (0.0, 0.0, 0.5277, -0.02926), (0.0, 0.0, 0.0, 1.0)))
ob_normal_door1_001.location = (-13.23, 19.62, 1.992)
ob_normal_door1_001.rotation_euler = (0.0, 0.0, 1.571)
ob_normal_door1_001.lineart.crease_threshold = 0.0
ob_porta_dra_001.parent = ob_normal_door1_001
ob_porta_dra_001.matrix_parent_inverse = Matrix(((1.0, 0.0, 0.0, 13.23), (0.0, 1.0, 0.0, -12.14), (0.0, 0.0, 1.0, -1.992), (0.0, 0.0, 0.0, 1.0)))
ob_porta_dra_001.location = (-13.23, 12.14, 1.992)
ob_porta_dra_001.scale = (1.0, 1.0, 1.925)
ob_porta_dra_001.lineart.crease_threshold = 0.0
ob_porta_dra_001.material_slots[0].link = 'OBJECT'; ob_porta_dra_001.material_slots[0].material = mat_porta_escritorio_normal
ob_porta_dra_001.material_slots[1].link = 'OBJECT'; ob_porta_dra_001.material_slots[1].material = None
ob_normal_door1.parent = ob_escritorio
ob_normal_door1.matrix_parent_inverse = Matrix(((-0.008039, -2.62e-09, 0.0, -0.1038), (1.452e-09, -0.004456, 0.0, 0.07224), (0.0, 0.0, 0.5277, -0.02926), (0.0, 0.0, 0.0, 1.0)))
ob_normal_door1.location = (-13.23, 12.14, 1.992)
ob_normal_door1.rotation_euler = (0.0, 0.0, 1.571)
ob_normal_door1.lineart.crease_threshold = 0.0
ob_porta_dra.parent = ob_normal_door1
ob_porta_dra.matrix_parent_inverse = Matrix(((1.0, 0.0, 0.0, 13.23), (0.0, 1.0, 0.0, -12.14), (0.0, 0.0, 1.0, -1.992), (0.0, 0.0, 0.0, 1.0)))
ob_porta_dra.location = (-13.23, 12.14, 1.992)
ob_porta_dra.scale = (1.0, 1.0, 1.925)
ob_porta_dra.lineart.crease_threshold = 0.0
ob_porta_dra.material_slots[0].link = 'OBJECT'; ob_porta_dra.material_slots[0].material = mat_porta_escritorio_normal
ob_porta_dra.material_slots[1].link = 'OBJECT'; ob_porta_dra.material_slots[1].material = None
ob_desl_door.parent = ob_escritorio
ob_desl_door.matrix_parent_inverse = Matrix(((-0.008039, -2.62e-09, 0.0, -0.1038), (1.452e-09, -0.004456, 0.0, 0.07224), (0.0, 0.0, 0.5277, -0.02926), (0.0, 0.0, 0.0, 1.0)))
ob_desl_door.location = (-8.09, 16.42, 1.992)
ob_desl_door.lineart.crease_threshold = 0.0
ob_porta_desl_dro.parent = ob_desl_door
ob_porta_desl_dro.matrix_parent_inverse = Matrix(((1.0, 0.0, 0.0, 8.09), (0.0, 1.0, 0.0, -16.42), (0.0, 0.0, 1.0, -1.992), (0.0, 0.0, 0.0, 1.0)))
ob_porta_desl_dro.location = (-8.156, 16.42, 1.992)
ob_porta_desl_dro.scale = (1.0, 1.0, 2.182)
ob_porta_desl_dro.lineart.crease_threshold = 0.0
ob_porta_desl_dro.material_slots[0].link = 'OBJECT'; ob_porta_desl_dro.material_slots[0].material = mat_escritorio_porta_delizante_dr
ob_porta_desl_dro.material_slots[1].link = 'OBJECT'; ob_porta_desl_dro.material_slots[1].material = mat_puxador
_vg = ob_porta_desl_dro.vertex_groups.new(name='puxador')
_vg = ob_porta_desl_dro.vertex_groups.new(name='vidro')
ob_lampanada_escritorio.parent = ob_escritorio
ob_lampanada_escritorio.matrix_parent_inverse = Matrix(((-0.008039, -2.62e-09, 0.0, -0.1038), (1.452e-09, -0.004456, 0.0, 0.07224), (0.0, 0.0, 0.4655, -0.04655), (0.0, 0.0, 0.0, 1.0)))
ob_lampanada_escritorio.location = (-9.07, 12.33, 7.113)
ob_lampanada_escritorio.rotation_euler = (0.0, -0.0, 0.7854)
ob_lampanada_escritorio.scale = (0.513, 0.513, 0.513)
ob_lampanada_escritorio.lineart.crease_threshold = 0.0
ob_lampanada_escritorio.material_slots[0].link = 'OBJECT'; ob_lampanada_escritorio.material_slots[0].material = mat_escritorio_luminaria
ob_lampanada_escritorio.material_slots[1].link = 'OBJECT'; ob_lampanada_escritorio.material_slots[1].material = mat_escritorio_luminaria_branco
ob_hemi.parent = ob_lampanada_escritorio
ob_hemi.matrix_parent_inverse = Matrix(((1.0, 0.0, 0.0, 9.516), (0.0, 1.0, 0.0, 2.728), (0.0, 0.0, 1.0, -5.325), (0.0, 0.0, 0.0, 1.0)))
ob_hemi.location = (-9.516, -2.728, 7.091)
ob_hemi.hide_render = True
ob_hemi.lineart.crease_threshold = 0.0
ob_raycast_hitpos.location = (0.0, 0.0, 0.0)
ob_raycast_hitpos.scale = (0.5365, 0.5365, 0.5365)
ob_raycast_hitpos.lineart.crease_threshold = 0.0
ob_cube.location = (0.0, 6.494, 3.797)
ob_cube.scale = (1.615, 1.615, 1.615)
ob_cube.lineart.crease_threshold = 0.0
ob_lamp_002.location = (7.781, 4.307, 6.73)
ob_lamp_002.rotation_euler = (3.142, -0.0, 0.0)
ob_lamp_002.lock_rotations_4d = False
ob_lamp_002.empty_display_type = 'ARROWS'
ob_lamp_002.color = (0.0, 0.0, 0.0, 0.0)
ob_lamp_002.hide_viewport = True
ob_lamp_002.hide_select = True
ob_lamp_002.hide_render = True
ob_lamp_002.lineart.crease_threshold = 0.0
ob_lamp_001.location = (7.781, 4.307, 6.73)
ob_lamp_001.lock_rotations_4d = False
ob_lamp_001.empty_display_type = 'ARROWS'
ob_lamp_001.color = (0.0, 0.0, 0.0, 0.0)
ob_lamp_001.hide_viewport = True
ob_lamp_001.hide_select = True
ob_lamp_001.hide_render = True
ob_lamp_001.lineart.crease_threshold = 0.0
ob_plane.location = (0.0, 0.0, 0.0)
ob_plane.scale = (118.8, 118.8, 118.8)
ob_plane.hide_viewport = True
ob_plane.hide_render = True
ob_plane.lineart.crease_threshold = 0.0
ob_player.location = (-9.136, 6.156, 1.578)
ob_player.scale = (0.5, 0.5, -1.0)
ob_player.lock_rotations_4d = False
ob_player.empty_display_type = 'ARROWS'
ob_player.hide_render = True
ob_player.lineart.crease_threshold = 0.0
ob_fs_cam.parent = ob_player
ob_fs_cam.matrix_parent_inverse = Matrix(((2.0, 0.0, 0.0, 0.0), (0.0, 2.0, 0.0, 0.0), (0.0, 0.0, -1.0, 2.484), (0.0, 0.0, 0.0, 1.0)))
ob_fs_cam.location = (0.0, 0.0, 3.797)
ob_fs_cam.rotation_euler = (1.571, -0.0, 0.0)
ob_fs_cam.lock_rotations_4d = False
ob_fs_cam.empty_display_type = 'ARROWS'
ob_fs_cam.color = (0.0, 0.0, 0.0, 0.0)
ob_fs_cam.display_type = 'WIRE'
ob_fs_cam.lineart.crease_threshold = 0.0
ob_cast.parent = ob_fs_cam
ob_cast.matrix_parent_inverse = Matrix(((1.0, -0.0, 0.0, -0.0), (0.0, -4.371e-08, 1.0, -3.797), (0.0, -1.0, -4.371e-08, 1.66e-07), (0.0, 0.0, 0.0, 1.0)))
ob_cast.location = (0.0, 0.0, 3.797)
ob_cast.lineart.crease_threshold = 0.0

# ---- collection membership
col_collection_1_001.objects.link(ob_sun)
col_collection_1_001.objects.link(ob_point)
col_collection_1_001.objects.link(ob_escritorio)
col_collection_1_001.objects.link(ob_normal_door1_001)
col_collection_1_001.objects.link(ob_porta_dra_001)
col_collection_1_001.objects.link(ob_normal_door1)
col_collection_1_001.objects.link(ob_porta_dra)
col_collection_1_001.objects.link(ob_desl_door)
col_collection_1_001.objects.link(ob_porta_desl_dro)
col_collection_1_001.objects.link(ob_lampanada_escritorio)
col_collection_1_001.objects.link(ob_hemi)
col_collection_1_001.objects.link(ob_raycast_hitpos)
col_collection_1_001.objects.link(ob_cube)
col_collection_1_001.objects.link(ob_lamp_002)
col_collection_1_001.objects.link(ob_lamp_001)
col_collection_1_001.objects.link(ob_plane)
col_collection_1_001.objects.link(ob_player)
col_collection_1_001.objects.link(ob_fs_cam)
col_collection_1_001.objects.link(ob_cast)

# ---- scene / render settings (as saved in the file)
scene.camera = ob_fs_cam
scene.frame_start = 1; scene.frame_end = 250; scene.frame_set(31)
scene.render.engine = 'BLENDER_EEVEE_NEXT'
scene.render.resolution_percentage = 50
scene.render.dither_intensity = 0.0
scene.cycles.use_denoising = False
scene.cycles.samples = 128
scene.cycles.sampling_pattern = 'TABULATED_SOBOL'
scene.cycles.use_adaptive_sampling = False
scene.cycles.use_light_tree = False
scene.view_settings.view_transform = 'Standard'
bpy.context.view_layer.update()
